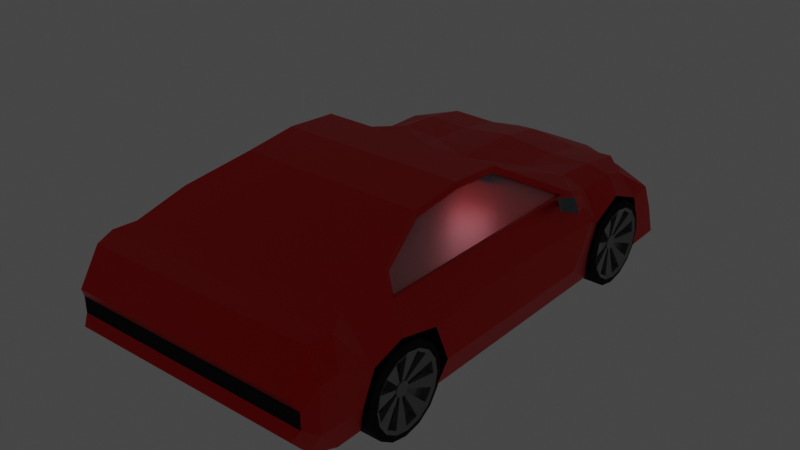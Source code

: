 # Source: car.blend  (saved by Blender 3.6.11; exported with 4.5.12 LTS)
import bpy
from mathutils import Matrix  # noqa: F401  (used for matrix-valued properties, if any)

bpy.ops.wm.read_factory_settings(use_empty=True)
scene = bpy.context.scene
scene.name = 'Scene'

# ---- collections
col_collection = bpy.data.collections.new('Collection'); scene.collection.children.link(col_collection)
col_blue_car = bpy.data.collections.new('Blue car'); col_collection.children.link(col_blue_car)

# ---- materials (node trees are filled in below, after node groups)
mat_material_001 = bpy.data.materials.new('Material.001')
mat_material_001.alpha_threshold = 0.0
mat_material_001.use_transparent_shadow = False
mat_material_001.line_color = (0.0, 0.0, 0.0, 1.0)
mat_material_002 = bpy.data.materials.new('Material.002')
mat_material_002.use_transparent_shadow = False
mat_material_003 = bpy.data.materials.new('Material.003')
mat_material_003.use_transparent_shadow = False
mat_material_004 = bpy.data.materials.new('Material.004')
mat_material_004.use_transparent_shadow = False
mat_material_005 = bpy.data.materials.new('Material.005')
mat_material_005.surface_render_method = 'BLENDED'
mat_material_005.blend_method = 'BLEND'
mat_material_005.use_transparent_shadow = False
mat_material_006 = bpy.data.materials.new('Material.006')
mat_material_006.use_transparent_shadow = False

# ---- node groups
ng_auto_smooth = bpy.data.node_groups.new('Auto Smooth', 'GeometryNodeTree')
_s = ng_auto_smooth.interface.new_socket(name='Geometry', in_out='OUTPUT', socket_type='NodeSocketGeometry')
_s = ng_auto_smooth.interface.new_socket(name='Geometry', in_out='INPUT', socket_type='NodeSocketGeometry')
_s = ng_auto_smooth.interface.new_socket(name='Angle', in_out='INPUT', socket_type='NodeSocketFloat')
_s.subtype = 'ANGLE'
_s.min_value = 0.0
_s.max_value = 3.142
ng_auto_smooth.is_modifier = True
_N = ng_auto_smooth.nodes; _L = ng_auto_smooth.links
n0 = _N.new('NodeGroupOutput'); n0.name = 'Group Output'; n0.location = (480, -100)
n1 = _N.new('NodeGroupInput'); n1.name = 'Group Input'; n1.location = (-420, -300)
n2 = _N.new('NodeGroupInput'); n2.name = 'Group Input.001'; n2.location = (-60, -100)
n3 = _N.new('GeometryNodeSetShadeSmooth'); n3.name = 'Set Shade Smooth'; n3.location = (120, -100)
n3.domain = 'EDGE'
n4 = _N.new('GeometryNodeSetShadeSmooth'); n4.name = 'Set Shade Smooth.001'; n4.location = (300, -100)
n5 = _N.new('GeometryNodeInputMeshEdgeAngle'); n5.name = 'Edge Angle'; n5.location = (-420, -220)
n6 = _N.new('GeometryNodeInputEdgeSmooth'); n6.name = 'Is Edge Smooth'; n6.location = (-60, -160)
n7 = _N.new('GeometryNodeInputShadeSmooth'); n7.name = 'Is Face Smooth'; n7.location = (-240, -340)
n8 = _N.new('FunctionNodeBooleanMath'); n8.name = 'Boolean Math'; n8.location = (-60, -220)
n9 = _N.new('FunctionNodeCompare'); n9.name = 'Compare'; n9.location = (-240, -180)
n9.operation = 'LESS_EQUAL'
_L.new(n5.outputs[0], n9.inputs[0])
_L.new(n4.outputs[0], n0.inputs[0])
_L.new(n1.outputs[1], n9.inputs[1])
_L.new(n9.outputs[0], n8.inputs[0])
_L.new(n7.outputs[0], n8.inputs[1])
_L.new(n2.outputs[0], n3.inputs[0])
_L.new(n6.outputs[0], n3.inputs[1])
_L.new(n3.outputs[0], n4.inputs[0])
_L.new(n8.outputs[0], n3.inputs[2])
n0.is_active_output = True

# ---- material node trees
mat_material_001.use_nodes = True; mat_material_001.node_tree.nodes.clear()
_N = mat_material_001.node_tree.nodes; _L = mat_material_001.node_tree.links
n0 = _N.new('ShaderNodeOutputMaterial'); n0.name = 'Material Output'; n0.location = (300, 300)
n1 = _N.new('ShaderNodeBsdfPrincipled'); n1.name = 'Principled BSDF'; n1.location = (10, 300)
n1.distribution = 'GGX'
n1.subsurface_method = 'RANDOM_WALK_SKIN'
n1.inputs[0].default_value = (0.8, 0.001031, 0.0, 1.0)
n1.inputs[1].default_value = 0.5
n1.inputs[2].default_value = 0.4
n1.inputs[3].default_value = 1.45
n1.inputs[27].default_value = (0.0, 0.0, 0.0, 1.0)
n1.inputs[28].default_value = 1.0
_L.new(n1.outputs[0], n0.inputs[0])
n0.is_active_output = True
mat_material_002.use_nodes = True; mat_material_002.node_tree.nodes.clear()
_N = mat_material_002.node_tree.nodes; _L = mat_material_002.node_tree.links
n0 = _N.new('ShaderNodeOutputMaterial'); n0.name = 'Material Output'; n0.location = (300, 300)
n1 = _N.new('ShaderNodeEmission'); n1.name = 'Emission'; n1.location = (10, 300)
n1.inputs[0].default_value = (0.4985, 0.8325, 1.0, 1.0)
n1.inputs[1].default_value = 7.6
_L.new(n1.outputs[0], n0.inputs[0])
n0.is_active_output = True
mat_material_003.use_nodes = True; mat_material_003.node_tree.nodes.clear()
_N = mat_material_003.node_tree.nodes; _L = mat_material_003.node_tree.links
n0 = _N.new('ShaderNodeBsdfPrincipled'); n0.name = 'Principled BSDF'; n0.location = (10, 300)
n0.distribution = 'GGX'
n0.subsurface_method = 'RANDOM_WALK_SKIN'
n0.inputs[0].default_value = (0.01467, 0.01467, 0.01467, 1.0)
n0.inputs[2].default_value = 0.7
n0.inputs[3].default_value = 1.45
n0.inputs[13].default_value = 0.03125
n0.inputs[27].default_value = (0.0, 0.0, 0.0, 1.0)
n0.inputs[28].default_value = 1.0
n1 = _N.new('ShaderNodeOutputMaterial'); n1.name = 'Material Output'; n1.location = (300, 300)
_L.new(n0.outputs[0], n1.inputs[0])
n1.is_active_output = True
mat_material_004.use_nodes = True; mat_material_004.node_tree.nodes.clear()
_N = mat_material_004.node_tree.nodes; _L = mat_material_004.node_tree.links
n0 = _N.new('ShaderNodeBsdfPrincipled'); n0.name = 'Principled BSDF'; n0.location = (10, 300)
n0.distribution = 'GGX'
n0.subsurface_method = 'RANDOM_WALK_SKIN'
n0.inputs[0].default_value = (0.2396, 0.2396, 0.2396, 1.0)
n0.inputs[1].default_value = 0.5417
n0.inputs[2].default_value = 0.2
n0.inputs[3].default_value = 1.45
n0.inputs[27].default_value = (0.0, 0.0, 0.0, 1.0)
n0.inputs[28].default_value = 1.0
n1 = _N.new('ShaderNodeOutputMaterial'); n1.name = 'Material Output'; n1.location = (300, 300)
_L.new(n0.outputs[0], n1.inputs[0])
n1.is_active_output = True
mat_material_005.use_nodes = True; mat_material_005.node_tree.nodes.clear()
_N = mat_material_005.node_tree.nodes; _L = mat_material_005.node_tree.links
n0 = _N.new('ShaderNodeBsdfPrincipled'); n0.name = 'Principled BSDF'; n0.location = (10, 300)
n0.distribution = 'GGX'
n0.subsurface_method = 'RANDOM_WALK_SKIN'
n0.inputs[0].default_value = (0.4448, 0.7323, 0.8, 1.0)
n0.inputs[3].default_value = 1.45
n0.inputs[4].default_value = 0.3438
n0.inputs[27].default_value = (0.0, 0.0, 0.0, 1.0)
n0.inputs[28].default_value = 1.0
n1 = _N.new('ShaderNodeOutputMaterial'); n1.name = 'Material Output'; n1.location = (300, 300)
_L.new(n0.outputs[0], n1.inputs[0])
n1.is_active_output = True
mat_material_006.use_nodes = True; mat_material_006.node_tree.nodes.clear()
_N = mat_material_006.node_tree.nodes; _L = mat_material_006.node_tree.links
n0 = _N.new('ShaderNodeBsdfPrincipled'); n0.name = 'Principled BSDF'; n0.location = (10, 300)
n0.distribution = 'GGX'
n0.subsurface_method = 'RANDOM_WALK_SKIN'
n0.inputs[0].default_value = (0.2598, 0.2598, 0.2598, 1.0)
n0.inputs[3].default_value = 1.45
n0.inputs[27].default_value = (0.0, 0.0, 0.0, 1.0)
n0.inputs[28].default_value = 1.0
n1 = _N.new('ShaderNodeOutputMaterial'); n1.name = 'Material Output'; n1.location = (300, 300)
_L.new(n0.outputs[0], n1.inputs[0])
n1.is_active_output = True

# ---- world
world_world = bpy.data.worlds.new('World'); scene.world = world_world
world_world.use_nodes = True; world_world.node_tree.nodes.clear()
_N = world_world.node_tree.nodes; _L = world_world.node_tree.links
n0 = _N.new('ShaderNodeOutputWorld'); n0.name = 'World Output'; n0.location = (300, 300)
n1 = _N.new('ShaderNodeBackground'); n1.name = 'Background'; n1.location = (10, 300)
n1.inputs[0].default_value = (0.05088, 0.05088, 0.05088, 1.0)
_L.new(n1.outputs[0], n0.inputs[0])
n0.is_active_output = True
world_world.color = (0.05088, 0.05088, 0.05088)
world_world.use_sun_shadow = False
world_world.sun_shadow_jitter_overblur = 0.0

# ---- meshes
me_cube_001 = bpy.data.meshes.new('Cube.001')
me_cube_001.from_pydata([(0.7431, 0.9828, 0.9557), (0.7431, 0.9843, 0.1838), (0.7431, 0.7526, 0.9646), (0.7431, 0.7186, 0.1838), (0.0, 0.9843, 0.1838), (0.0, 0.7526, 0.9646), (0.0, 0.7186, 0.1838), (0.0, 0.9843, 0.9646), (0.7431, -0.7932, 0.1838), (0.0, -0.7932, 0.1838), (0.7431, -1.174, 0.1838), (0.0, -1.174, 0.1838), (0.7431, 1.065, 0.6144), (0.7431, -1.575, 1.043), (0.7431, -1.516, 0.2266), (0.0, -1.516, 0.2266), (0.0, -1.575, 1.043), (0.7431, -1.723, 1.012), (0.7431, -1.712, 0.2266), (0.0, -1.712, 0.2266), (0.0, -1.723, 1.012), (0.7431, -1.883, 0.9921), (0.7431, -1.883, 0.2542), (0.0, -1.883, 0.2542), (0.0, -1.883, 0.9921), (0.7431, -2.049, 0.7305), (0.7431, -2.049, 0.4424), (0.0, -2.049, 0.4424), (0.0, -2.049, 0.7305), (0.7431, 1.325, 0.9307), (0.7431, 1.328, 0.1838), (0.0, 1.328, 0.9646), (0.0, 1.328, 0.1838), (0.7431, 1.678, 0.8738), (0.7431, 1.683, 0.1838), (0.0, 1.719, 0.89), (0.0, 1.683, 0.1838), (0.5379, 1.903, 0.7468), (0.6179, 2.064, 0.1933), (0.0, 2.065, 0.7246), (0.0, 2.087, 0.1933), (0.5433, 0.1066, 1.324), (0.0, 0.1066, 1.324), (0.5433, -0.7114, 1.302), (0.0, -0.7114, 1.302), (0.7431, -1.174, 1.157), (0.0, -1.174, 1.157), (0.7431, -1.365, 1.101), (0.0, -1.365, 1.101), (0.7431, -1.174, 0.7223), (0.7431, -0.8434, 0.6456), (0.7431, -1.422, 0.6427), (0.7431, 1.324, 0.7409), (0.7431, -1.999, 0.6394), (0.0, -1.999, 0.6394), (0.7431, 1.623, 0.6151), (0.5075, 1.924, 0.6118), (0.0, 2.036, 0.5609), (0.7431, 0.9739, 0.4002), (0.7431, -1.174, 0.3729), (0.7431, -0.7682, 0.3862), (0.7431, -1.522, 0.4244), (0.7431, 1.326, 0.38), (0.7431, -1.999, 0.5122), (0.0, -1.999, 0.5122), (0.7431, 1.701, 0.3527), (0.5505, 2.019, 0.4181), (0.0, 2.075, 0.4034), (1.01, 0.9739, 0.4002), (0.9914, 0.9843, 0.1838), (1.05, 0.7186, 0.3729), (0.9914, 0.7186, 0.1838), (0.9255, 0.9843, 0.8904), (0.927, 0.6606, 0.968), (1.05, -0.7682, 0.3862), (0.9914, -0.7932, 0.1838), (1.05, 0.914, 0.6923), (0.9269, -0.8006, 0.9679), (0.9023, -1.575, 1.043), (0.8814, -1.365, 1.101), (0.9257, -1.147, 0.9673), (0.8871, -1.147, 1.119), (1.01, -1.522, 0.4244), (0.9724, -1.516, 0.2266), (1.01, 1.065, 0.6144), (1.01, -1.715, 0.4169), (0.9724, -1.712, 0.2266), (0.9729, -1.723, 1.012), (1.01, -1.883, 0.4329), (0.92, -1.883, 0.2542), (0.9199, -1.883, 0.9921), (0.9714, -1.999, 0.5122), (0.9396, -2.049, 0.4424), (0.9199, -2.049, 0.7305), (0.9255, 1.328, 0.8904), (0.9255, 1.51, 0.8381), (1.01, 1.701, 0.3527), (1.01, 1.683, 0.1838), (1.01, 1.892, 0.4332), (1.01, 1.97, 0.1933), (0.8133, 1.686, 0.8016), (0.7426, -0.7046, 1.258), (0.7439, 0.09795, 1.28), (1.01, -1.174, 0.7223), (1.01, -0.8434, 0.6456), (1.01, -1.422, 0.6427), (1.01, -1.72, 0.764), (1.01, -1.883, 0.7589), (1.01, 1.324, 0.7409), (0.9714, -1.999, 0.6394), (1.01, 1.623, 0.6151), (0.9964, 1.796, 0.6532), (0.5251, 1.902, 0.7595), (0.4899, 1.943, 0.5984), (1.01, 1.797, 0.6397), (0.8286, 1.666, 0.817), (0.5196, 1.871, 0.7243), (0.4892, 1.892, 0.5894), (0.9781, 1.764, 0.6308), (0.795, 1.654, 0.7792), (0.3715, 0.7186, 0.1838), (0.4129, 0.9835, 0.9303), (0.3715, 0.9843, 0.1838), (0.3715, 0.7526, 0.9646), (0.3715, -0.7932, 0.1838), (0.3715, -1.174, 0.1838), (0.3715, -1.516, 0.2266), (0.3715, -1.575, 1.043), (0.3715, -1.712, 0.2266), (0.3715, -1.723, 1.012), (0.3715, -1.883, 0.2542), (0.3715, -1.883, 0.9921), (0.3715, -2.049, 0.4424), (0.3715, -2.049, 0.7305), (0.4129, 1.326, 0.9178), (0.3715, 1.328, 0.1838), (0.4129, 1.698, 0.852), (0.3715, 1.683, 0.1838), (0.338, 2.015, 0.742), (0.309, 2.089, 0.1933), (0.2716, 0.1066, 1.324), (0.2716, -0.7114, 1.302), (0.3715, -1.174, 1.157), (0.3715, -1.365, 1.101), (0.2449, 2.003, 0.5797), (0.3715, -1.999, 0.6394), (0.3715, -1.999, 0.5122), (0.2752, 2.054, 0.4089), (0.3212, 2.012, 0.7234), (0.4652, 1.919, 0.7368), (0.4381, 1.951, 0.6128), (0.0, 2.05, 0.7099), (0.0, 2.028, 0.5839), (0.2495, 2.003, 0.5983), (0.315, 1.963, 0.7261), (0.459, 1.889, 0.7396), (0.4319, 1.921, 0.6155), (0.0, 2.0, 0.7127), (0.0, 1.997, 0.5867), (0.2433, 1.972, 0.6011), (0.5453, 2.018, 0.3972), (0.6083, 2.062, 0.2146), (0.3196, 2.087, 0.2146), (0.0, 2.085, 0.2146), (0.0, 2.071, 0.3847), (0.9748, 1.974, 0.2146), (0.2881, 2.052, 0.389), (0.9748, 1.901, 0.4074), (0.5384, 1.975, 0.3803), (0.6014, 2.015, 0.2071), (0.3128, 2.04, 0.2071), (0.0, 2.038, 0.2071), (0.0, 2.04, 0.3715), (0.968, 1.933, 0.2071), (0.2813, 2.021, 0.3759), (0.968, 1.839, 0.4), (0.5242, 1.872, 0.323), (0.5744, 1.904, 0.2223), (0.941, 1.833, 0.2204), (0.9537, 1.779, 0.3427), (0.3715, 0.7378, 0.9381), (0.0, 0.7378, 0.9381), (0.2716, 0.09192, 1.298), (0.0, 0.09192, 1.298), (0.7431, 0.7378, 0.9381), (0.5433, 0.09192, 1.298), (0.9396, 0.7378, 0.9381), (0.7305, 0.09192, 1.298), (0.7431, -0.005692, 0.1838), (0.0, -0.005692, 0.1838), (0.0, -0.3024, 1.352), (0.5433, -0.3024, 1.352), (0.9261, -0.02403, 0.9675), (0.9914, -0.005692, 0.1838), (0.7441, -0.3017, 1.308), (1.01, -0.002933, 0.7093), (1.05, -0.002662, 0.3796), (0.2716, -0.3024, 1.352), (0.3715, -0.005692, 0.1838), (0.9396, -0.02403, 0.9646), (0.9396, 0.7526, 0.9646), (0.9396, -1.174, 0.9646), (0.8814, -1.174, 1.157), (0.9396, -0.8006, 0.9646), (0.7305, -0.3024, 1.352), (0.7305, 0.1066, 1.324), (0.7305, -0.7114, 1.302), (0.7127, -0.7052, 1.247), (0.8971, -0.8012, 0.9569), (0.8963, -0.02462, 0.9565), (0.7142, -0.3023, 1.297), (0.8972, 0.66, 0.957), (0.8958, -1.148, 0.9563), (0.8573, -1.147, 1.108), (0.7141, 0.09736, 1.269), (1.028, 1.335, 0.6811), (1.028, 1.206, 0.6553), (1.028, 1.095, 0.5817), (1.028, 1.022, 0.4716), (1.028, 0.996, 0.3418), (1.028, 1.022, 0.2119), (1.028, 1.095, 0.1018), (1.028, 1.206, 0.02829), (1.028, 1.335, 0.002455), (1.028, 1.465, 0.02829), (1.028, 1.575, 0.1018), (1.028, 1.649, 0.2119), (1.028, 1.675, 0.3418), (1.028, 1.649, 0.4716), (1.028, 1.575, 0.5817), (1.028, 1.465, 0.6553), (0.8023, 1.335, 0.6811), (0.8023, 1.206, 0.6553), (0.8023, 1.095, 0.5817), (0.8023, 1.022, 0.4716), (0.8023, 0.996, 0.3418), (0.8023, 1.022, 0.2119), (0.8023, 1.095, 0.1018), (0.8023, 1.206, 0.02829), (0.8023, 1.335, 0.002455), (0.8023, 1.465, 0.02829), (0.8023, 1.575, 0.1018), (0.8023, 1.649, 0.2119), (0.8023, 1.675, 0.3418), (0.8023, 1.649, 0.4716), (0.8023, 1.575, 0.5817), (0.8023, 1.465, 0.6553), (1.043, 1.335, 0.6285), (1.043, 1.226, 0.6066), (1.043, 1.133, 0.5445), (1.043, 1.071, 0.4515), (1.043, 1.049, 0.3418), (1.043, 1.071, 0.2321), (1.043, 1.133, 0.1391), (1.043, 1.226, 0.07693), (1.043, 1.335, 0.05511), (1.043, 1.445, 0.07693), (1.043, 1.538, 0.1391), (1.043, 1.6, 0.2321), (1.043, 1.622, 0.3418), (1.043, 1.6, 0.4515), (1.043, 1.538, 0.5445), (1.043, 1.445, 0.6066), (0.7869, 1.335, 0.6285), (0.7869, 1.226, 0.6066), (0.7869, 1.133, 0.5445), (0.7869, 1.071, 0.4515), (0.7869, 1.049, 0.3418), (0.7869, 1.071, 0.2321), (0.7869, 1.133, 0.1391), (0.7869, 1.226, 0.07693), (0.7869, 1.335, 0.05511), (0.7869, 1.445, 0.07693), (0.7869, 1.538, 0.1391), (0.7869, 1.6, 0.2321), (0.7869, 1.622, 0.3418), (0.7869, 1.6, 0.4515), (0.7869, 1.538, 0.5445), (0.7869, 1.445, 0.6066), (1.032, 1.335, 0.6027), (1.032, 1.236, 0.5828), (1.032, 1.151, 0.5263), (1.032, 1.094, 0.4416), (1.032, 1.074, 0.3418), (1.032, 1.094, 0.2419), (1.032, 1.151, 0.1573), (1.032, 1.236, 0.1007), (1.032, 1.335, 0.08087), (1.032, 1.435, 0.1007), (1.032, 1.52, 0.1573), (1.032, 1.576, 0.2419), (1.032, 1.596, 0.3418), (1.032, 1.576, 0.4416), (1.032, 1.52, 0.5263), (1.032, 1.435, 0.5828), (0.7984, 1.335, 0.6027), (0.7984, 1.236, 0.5828), (0.7984, 1.151, 0.5263), (0.7984, 1.094, 0.4416), (0.7984, 1.074, 0.3418), (0.7984, 1.094, 0.2419), (0.7984, 1.151, 0.1573), (0.7984, 1.236, 0.1007), (0.7984, 1.335, 0.08087), (0.7984, 1.435, 0.1007), (0.7984, 1.52, 0.1573), (0.7984, 1.576, 0.2419), (0.7984, 1.596, 0.3418), (0.7984, 1.576, 0.4416), (0.7984, 1.52, 0.5263), (0.7984, 1.435, 0.5828), (0.9786, 1.335, 0.6027), (0.9786, 1.236, 0.5828), (0.9786, 1.151, 0.5263), (0.9786, 1.094, 0.4416), (0.9786, 1.074, 0.3418), (0.9786, 1.094, 0.2419), (0.9786, 1.151, 0.1573), (0.9786, 1.236, 0.1007), (0.9786, 1.335, 0.08087), (0.9786, 1.435, 0.1007), (0.9786, 1.52, 0.1573), (0.9786, 1.576, 0.2419), (0.9786, 1.596, 0.3418), (0.9786, 1.576, 0.4416), (0.9786, 1.52, 0.5263), (0.9786, 1.435, 0.5828), (0.8673, 1.335, 0.6027), (0.8673, 1.236, 0.5828), (0.8673, 1.151, 0.5263), (0.8673, 1.094, 0.4416), (0.8673, 1.074, 0.3418), (0.8673, 1.094, 0.2419), (0.8673, 1.151, 0.1573), (0.8673, 1.236, 0.1007), (0.8673, 1.335, 0.08087), (0.8673, 1.435, 0.1007), (0.8673, 1.52, 0.1573), (0.8673, 1.576, 0.2419), (0.8673, 1.596, 0.3418), (0.8673, 1.576, 0.4416), (0.8673, 1.52, 0.5263), (0.8673, 1.435, 0.5828), (0.9414, 1.335, 0.3992), (0.9414, 1.313, 0.3948), (0.9414, 1.295, 0.3824), (0.9414, 1.282, 0.3638), (0.9414, 1.278, 0.3418), (0.9414, 1.282, 0.3198), (0.9414, 1.295, 0.3012), (0.9414, 1.313, 0.2888), (0.9414, 1.335, 0.2844), (0.9414, 1.357, 0.2888), (0.9414, 1.376, 0.3012), (0.9414, 1.388, 0.3198), (0.9414, 1.393, 0.3418), (0.9414, 1.388, 0.3638), (0.9414, 1.376, 0.3824), (0.9414, 1.357, 0.3948), (0.9205, 1.335, 0.3992), (0.9205, 1.313, 0.3948), (0.9205, 1.295, 0.3824), (0.9205, 1.282, 0.3638), (0.9205, 1.278, 0.3418), (0.9205, 1.282, 0.3198), (0.9205, 1.295, 0.3012), (0.9205, 1.313, 0.2888), (0.9205, 1.335, 0.2844), (0.9205, 1.357, 0.2888), (0.9205, 1.376, 0.3012), (0.9205, 1.388, 0.3198), (0.9205, 1.393, 0.3418), (0.9205, 1.388, 0.3638), (0.9205, 1.376, 0.3824), (0.9205, 1.357, 0.3948), (0.9975, 1.335, 0.3978), (0.9975, 1.314, 0.3936), (0.9975, 1.296, 0.3814), (0.9975, 1.284, 0.3632), (0.9975, 1.279, 0.3418), (0.9975, 1.284, 0.3203), (0.9975, 1.296, 0.3022), (0.9975, 1.314, 0.29), (0.9975, 1.335, 0.2857), (0.9975, 1.357, 0.29), (0.9975, 1.375, 0.3022), (0.9975, 1.387, 0.3203), (0.9975, 1.391, 0.3418), (0.9975, 1.387, 0.3632), (0.9975, 1.375, 0.3814), (0.9975, 1.357, 0.3936), (0.8644, 1.335, 0.3978), (0.8644, 1.314, 0.3936), (0.8644, 1.296, 0.3814), (0.8644, 1.284, 0.3632), (0.8644, 1.279, 0.3418), (0.8644, 1.284, 0.3203), (0.8644, 1.296, 0.3022), (0.8644, 1.314, 0.29), (0.8644, 1.335, 0.2857), (0.8644, 1.357, 0.29), (0.8644, 1.375, 0.3022), (0.8644, 1.387, 0.3203), (0.8644, 1.391, 0.3418), (0.8644, 1.387, 0.3632), (0.8644, 1.375, 0.3814), (0.8644, 1.357, 0.3936), (0.9907, 1.306, 0.3712), (0.9907, 1.319, 0.3802), (0.9907, 1.294, 0.3418), (0.9907, 1.297, 0.3577), (0.9907, 1.306, 0.3124), (0.9907, 1.297, 0.3259), (0.9907, 1.335, 0.3002), (0.9907, 1.319, 0.3034), (0.9907, 1.365, 0.3124), (0.9907, 1.351, 0.3034), (0.9907, 1.377, 0.3418), (0.9907, 1.374, 0.3259), (0.9907, 1.365, 0.3712), (0.9907, 1.374, 0.3577), (0.9907, 1.335, 0.3834), (0.9907, 1.351, 0.3802), (0.9797, 1.297, 0.3577), (0.9797, 1.306, 0.3712), (0.9797, 1.351, 0.3802), (0.9797, 1.319, 0.3802), (0.9797, 1.335, 0.3834), (0.9797, 1.365, 0.3712), (0.9797, 1.374, 0.3577), (0.9797, 1.377, 0.3418), (0.9797, 1.294, 0.3418), (0.9797, 1.306, 0.3124), (0.9797, 1.297, 0.3259), (0.9797, 1.335, 0.3002), (0.9797, 1.319, 0.3034), (0.9797, 1.365, 0.3124), (0.9797, 1.351, 0.3034), (0.9797, 1.374, 0.3259), (1.028, -1.154, 0.6811), (1.028, -1.283, 0.6553), (1.028, -1.393, 0.5817), (1.028, -1.467, 0.4716), (1.028, -1.493, 0.3418), (1.028, -1.467, 0.2119), (1.028, -1.393, 0.1018), (1.028, -1.283, 0.02829), (1.028, -1.154, 0.002455), (1.028, -1.024, 0.02829), (1.028, -0.9136, 0.1018), (1.028, -0.84, 0.2119), (1.028, -0.8142, 0.3418), (1.028, -0.84, 0.4716), (1.028, -0.9136, 0.5817), (1.028, -1.024, 0.6553), (0.8023, -1.154, 0.6811), (0.8023, -1.283, 0.6553), (0.8023, -1.393, 0.5817), (0.8023, -1.467, 0.4716), (0.8023, -1.493, 0.3418), (0.8023, -1.467, 0.2119), (0.8023, -1.393, 0.1018), (0.8023, -1.283, 0.02829), (0.8023, -1.154, 0.002455), (0.8023, -1.024, 0.02829), (0.8023, -0.9136, 0.1018), (0.8023, -0.84, 0.2119), (0.8023, -0.8142, 0.3418), (0.8023, -0.84, 0.4716), (0.8023, -0.9136, 0.5817), (0.8023, -1.024, 0.6553), (1.043, -1.154, 0.6285), (1.043, -1.263, 0.6066), (1.043, -1.356, 0.5445), (1.043, -1.418, 0.4515), (1.043, -1.44, 0.3418), (1.043, -1.418, 0.2321), (1.043, -1.356, 0.1391), (1.043, -1.263, 0.07693), (1.043, -1.154, 0.05511), (1.043, -1.044, 0.07693), (1.043, -0.9508, 0.1391), (1.043, -0.8887, 0.2321), (1.043, -0.8669, 0.3418), (1.043, -0.8887, 0.4515), (1.043, -0.9508, 0.5445), (1.043, -1.044, 0.6066), (0.7869, -1.154, 0.6285), (0.7869, -1.263, 0.6066), (0.7869, -1.356, 0.5445), (0.7869, -1.418, 0.4515), (0.7869, -1.44, 0.3418), (0.7869, -1.418, 0.2321), (0.7869, -1.356, 0.1391), (0.7869, -1.263, 0.07693), (0.7869, -1.154, 0.05511), (0.7869, -1.044, 0.07693), (0.7869, -0.9508, 0.1391), (0.7869, -0.8887, 0.2321), (0.7869, -0.8669, 0.3418), (0.7869, -0.8887, 0.4515), (0.7869, -0.9508, 0.5445), (0.7869, -1.044, 0.6066), (1.032, -1.154, 0.6027), (1.032, -1.253, 0.5828), (1.032, -1.338, 0.5263), (1.032, -1.395, 0.4416), (1.032, -1.414, 0.3418), (1.032, -1.395, 0.2419), (1.032, -1.338, 0.1573), (1.032, -1.253, 0.1007), (1.032, -1.154, 0.08087), (1.032, -1.054, 0.1007), (1.032, -0.9691, 0.1573), (1.032, -0.9125, 0.2419), (1.032, -0.8926, 0.3418), (1.032, -0.9125, 0.4416), (1.032, -0.9691, 0.5263), (1.032, -1.054, 0.5828), (0.7984, -1.154, 0.6027), (0.7984, -1.253, 0.5828), (0.7984, -1.338, 0.5263), (0.7984, -1.395, 0.4416), (0.7984, -1.414, 0.3418), (0.7984, -1.395, 0.2419), (0.7984, -1.338, 0.1573), (0.7984, -1.253, 0.1007), (0.7984, -1.154, 0.08087), (0.7984, -1.054, 0.1007), (0.7984, -0.9691, 0.1573), (0.7984, -0.9125, 0.2419), (0.7984, -0.8926, 0.3418), (0.7984, -0.9125, 0.4416), (0.7984, -0.9691, 0.5263), (0.7984, -1.054, 0.5828), (0.9786, -1.154, 0.6027), (0.9786, -1.253, 0.5828), (0.9786, -1.338, 0.5263), (0.9786, -1.395, 0.4416), (0.9786, -1.414, 0.3418), (0.9786, -1.395, 0.2419), (0.9786, -1.338, 0.1573), (0.9786, -1.253, 0.1007), (0.9786, -1.154, 0.08087), (0.9786, -1.054, 0.1007), (0.9786, -0.9691, 0.1573), (0.9786, -0.9125, 0.2419), (0.9786, -0.8926, 0.3418), (0.9786, -0.9125, 0.4416), (0.9786, -0.9691, 0.5263), (0.9786, -1.054, 0.5828), (0.8673, -1.154, 0.6027), (0.8673, -1.253, 0.5828), (0.8673, -1.338, 0.5263), (0.8673, -1.395, 0.4416), (0.8673, -1.414, 0.3418), (0.8673, -1.395, 0.2419), (0.8673, -1.338, 0.1573), (0.8673, -1.253, 0.1007), (0.8673, -1.154, 0.08087), (0.8673, -1.054, 0.1007), (0.8673, -0.9691, 0.1573), (0.8673, -0.9125, 0.2419), (0.8673, -0.8926, 0.3418), (0.8673, -0.9125, 0.4416), (0.8673, -0.9691, 0.5263), (0.8673, -1.054, 0.5828), (0.9414, -1.154, 0.3992), (0.9414, -1.176, 0.3948), (0.9414, -1.194, 0.3824), (0.9414, -1.207, 0.3638), (0.9414, -1.211, 0.3418), (0.9414, -1.207, 0.3198), (0.9414, -1.194, 0.3012), (0.9414, -1.176, 0.2888), (0.9414, -1.154, 0.2844), (0.9414, -1.132, 0.2888), (0.9414, -1.113, 0.3012), (0.9414, -1.101, 0.3198), (0.9414, -1.096, 0.3418), (0.9414, -1.101, 0.3638), (0.9414, -1.113, 0.3824), (0.9414, -1.132, 0.3948), (0.9205, -1.154, 0.3992), (0.9205, -1.176, 0.3948), (0.9205, -1.194, 0.3824), (0.9205, -1.207, 0.3638), (0.9205, -1.211, 0.3418), (0.9205, -1.207, 0.3198), (0.9205, -1.194, 0.3012), (0.9205, -1.176, 0.2888), (0.9205, -1.154, 0.2844), (0.9205, -1.132, 0.2888), (0.9205, -1.113, 0.3012), (0.9205, -1.101, 0.3198), (0.9205, -1.096, 0.3418), (0.9205, -1.101, 0.3638), (0.9205, -1.113, 0.3824), (0.9205, -1.132, 0.3948), (0.9975, -1.154, 0.3978), (0.9975, -1.175, 0.3936), (0.9975, -1.193, 0.3814), (0.9975, -1.205, 0.3632), (0.9975, -1.21, 0.3418), (0.9975, -1.205, 0.3203), (0.9975, -1.193, 0.3022), (0.9975, -1.175, 0.29), (0.9975, -1.154, 0.2857), (0.9975, -1.132, 0.29), (0.9975, -1.114, 0.3022), (0.9975, -1.102, 0.3203), (0.9975, -1.097, 0.3418), (0.9975, -1.102, 0.3632), (0.9975, -1.114, 0.3814), (0.9975, -1.132, 0.3936), (0.8644, -1.154, 0.3978), (0.8644, -1.175, 0.3936), (0.8644, -1.193, 0.3814), (0.8644, -1.205, 0.3632), (0.8644, -1.21, 0.3418), (0.8644, -1.205, 0.3203), (0.8644, -1.193, 0.3022), (0.8644, -1.175, 0.29), (0.8644, -1.154, 0.2857), (0.8644, -1.132, 0.29), (0.8644, -1.114, 0.3022), (0.8644, -1.102, 0.3203), (0.8644, -1.097, 0.3418), (0.8644, -1.102, 0.3632), (0.8644, -1.114, 0.3814), (0.8644, -1.132, 0.3936), (0.9907, -1.183, 0.3712), (0.9907, -1.169, 0.3802), (0.9907, -1.195, 0.3418), (0.9907, -1.192, 0.3577), (0.9907, -1.183, 0.3124), (0.9907, -1.192, 0.3259), (0.9907, -1.154, 0.3002), (0.9907, -1.169, 0.3034), (0.9907, -1.124, 0.3124), (0.9907, -1.138, 0.3034), (0.9907, -1.112, 0.3418), (0.9907, -1.115, 0.3259), (0.9907, -1.124, 0.3712), (0.9907, -1.115, 0.3577), (0.9907, -1.154, 0.3834), (0.9907, -1.138, 0.3802), (0.9797, -1.192, 0.3577), (0.9797, -1.183, 0.3712), (0.9797, -1.138, 0.3802), (0.9797, -1.169, 0.3802), (0.9797, -1.154, 0.3834), (0.9797, -1.124, 0.3712), (0.9797, -1.115, 0.3577), (0.9797, -1.112, 0.3418), (0.9797, -1.195, 0.3418), (0.9797, -1.183, 0.3124), (0.9797, -1.192, 0.3259), (0.9797, -1.154, 0.3002), (0.9797, -1.169, 0.3034), (0.9797, -1.124, 0.3124), (0.9797, -1.138, 0.3034), (0.9797, -1.115, 0.3259), (0.9505, 0.6404, 0.9056), (0.9487, 0.5936, 0.9078), (0.9341, 0.5923, 0.9455), (0.9334, 0.632, 0.9453), (0.9898, 0.6268, 0.9593), (0.9937, 0.6373, 0.9196), (0.9753, 0.5923, 0.9594), (0.9899, 0.5935, 0.9217), (0.9915, 0.6268, 0.96), (0.9953, 0.6373, 0.9203), (0.9769, 0.5923, 0.9601), (0.9915, 0.5935, 0.9224), (1.036, 0.6883, 0.9742), (1.056, 0.6907, 0.9315), (0.9663, 0.5546, 0.9871), (1.0, 0.5575, 0.8988), (1.084, 0.6765, 1.001), (1.11, 0.6795, 0.9467), (1.104, 0.5477, 1.046), (1.148, 0.5515, 0.9334)], [], [(122, 1, 3, 120), (14, 61, 82, 83), (122, 4, 32, 135), (18, 14, 83, 86), (121, 7, 5, 123), (124, 8, 10, 125), (198, 188, 8, 124), (60, 8, 75, 74), (125, 10, 14, 126), (53, 63, 91, 109), (13, 17, 87, 78), (127, 16, 20, 129), (191, 43, 206, 204), (127, 13, 47, 143), (129, 20, 24, 131), (26, 22, 89, 92), (126, 14, 18, 128), (130, 22, 26, 132), (12, 52, 108, 84), (128, 18, 22, 130), (145, 133, 28, 54), (131, 24, 28, 133), (61, 51, 105, 82), (134, 29, 33, 136), (121, 0, 29, 134), (58, 1, 30, 62), (137, 36, 40, 139), (135, 32, 36, 137), (62, 30, 34, 65), (39, 138, 148, 151), (47, 13, 78, 79), (136, 33, 112, 138), (197, 190, 44, 141), (141, 44, 46, 142), (142, 46, 48, 143), (42, 140, 182, 183), (65, 34, 97, 96), (52, 55, 110, 108), (147, 144, 113, 66), (112, 33, 95, 115), (63, 26, 92, 91), (50, 60, 74, 104), (146, 145, 54, 64), (34, 38, 99, 97), (22, 18, 86, 89), (59, 49, 51, 61), (60, 50, 49, 59), (29, 0, 72, 94), (3, 1, 69, 71), (17, 21, 90, 87), (188, 3, 71, 193), (8, 60, 59, 10), (10, 59, 61, 14), (140, 41, 185, 182), (58, 12, 84, 68), (132, 146, 64, 27), (33, 29, 94, 95), (66, 98, 167, 160), (100, 111, 118, 119), (52, 62, 65, 55), (12, 58, 62, 52), (84, 72, 200, 76), (78, 201, 202, 79), (195, 199, 203, 104), (102, 194, 210, 214), (104, 203, 201, 103), (103, 201, 78, 105), (105, 78, 87, 106), (106, 87, 90, 107), (107, 90, 93, 109), (96, 97, 99, 98), (73, 102, 214, 211), (95, 110, 114, 115), (94, 108, 110, 95), (72, 84, 108, 94), (88, 107, 109, 91), (85, 106, 107, 88), (82, 105, 106, 85), (196, 195, 104, 74), (68, 84, 76, 70), (69, 68, 70, 71), (193, 196, 74, 75), (83, 82, 85, 86), (86, 85, 88, 89), (89, 88, 91, 92), (110, 96, 98, 114), (51, 49, 103, 105), (1, 58, 68, 69), (25, 53, 109, 93), (55, 65, 96, 110), (21, 25, 93, 90), (43, 45, 202, 206), (49, 50, 104, 103), (67, 147, 166, 164), (66, 113, 114, 98), (0, 2, 200, 72), (45, 47, 79, 202), (37, 56, 113, 112), (56, 111, 114, 113), (100, 37, 112, 115), (111, 100, 115, 114), (117, 116, 119, 118), (111, 56, 117, 118), (37, 100, 119, 116), (56, 37, 116, 117), (147, 66, 160, 166), (26, 63, 146, 132), (63, 53, 145, 146), (67, 57, 144, 147), (200, 2, 184, 186), (45, 142, 143, 47), (43, 141, 142, 45), (191, 197, 141, 43), (35, 136, 138, 39), (144, 57, 152, 153), (30, 135, 137, 34), (34, 137, 139, 38), (7, 121, 134, 31), (31, 134, 136, 35), (21, 131, 133, 25), (53, 25, 133, 145), (19, 128, 130, 23), (23, 130, 132, 27), (15, 126, 128, 19), (17, 129, 131, 21), (16, 127, 143, 48), (13, 127, 129, 17), (11, 125, 126, 15), (189, 198, 124, 9), (9, 124, 125, 11), (0, 121, 123, 2), (1, 122, 135, 30), (4, 122, 120, 6), (151, 148, 154, 157), (149, 150, 156, 155), (112, 113, 150, 149), (138, 112, 149, 148), (113, 144, 153, 150), (159, 154, 155, 156), (158, 157, 154, 159), (148, 149, 155, 154), (153, 152, 158, 159), (150, 153, 159, 156), (166, 160, 168, 174), (160, 167, 175, 168), (164, 166, 174, 172), (99, 38, 161, 165), (38, 139, 162, 161), (98, 99, 165, 167), (139, 40, 163, 162), (170, 174, 168, 169), (169, 168, 176, 177), (171, 172, 174, 170), (161, 162, 170, 169), (167, 165, 173, 175), (165, 161, 169, 173), (162, 163, 171, 170), (177, 176, 179, 178), (175, 173, 178, 179), (173, 169, 177, 178), (168, 175, 179, 176), (180, 181, 183, 182), (184, 185, 187, 186), (184, 180, 182, 185), (2, 123, 180, 184), (41, 205, 187, 185), (123, 5, 181, 180), (205, 200, 186, 187), (6, 120, 198, 189), (41, 140, 197, 191), (71, 70, 196, 193), (70, 76, 195, 196), (194, 101, 207, 210), (76, 200, 199, 195), (8, 188, 193, 75), (140, 42, 190, 197), (41, 191, 204, 205), (120, 3, 188, 198), (73, 192, 199, 200), (80, 81, 202, 201), (77, 80, 201, 203), (194, 102, 205, 204), (81, 101, 206, 202), (102, 73, 200, 205), (192, 77, 203, 199), (101, 194, 204, 206), (209, 211, 214, 210), (212, 208, 207, 213), (208, 209, 210, 207), (81, 80, 212, 213), (77, 192, 209, 208), (101, 81, 213, 207), (80, 77, 208, 212), (192, 73, 211, 209), (227, 226, 242, 243), (220, 219, 235, 236), (228, 227, 243, 244), (221, 220, 236, 237), (229, 228, 244, 245), (222, 221, 237, 238), (230, 229, 245, 246), (223, 222, 238, 239), (216, 215, 231, 232), (215, 230, 246, 231), (224, 223, 239, 240), (217, 216, 232, 233), (225, 224, 240, 241), (218, 217, 233, 234), (226, 225, 241, 242), (219, 218, 234, 235), (277, 309, 310, 278), (251, 283, 282, 250), (263, 295, 296, 264), (276, 308, 309, 277), (250, 282, 281, 249), (247, 279, 294, 262), (275, 307, 308, 276), (249, 281, 280, 248), (262, 294, 293, 261), (274, 306, 307, 275), (248, 280, 279, 247), (261, 293, 292, 260), (273, 305, 306, 274), (260, 292, 291, 259), (272, 304, 305, 273), (259, 291, 290, 258), (234, 266, 267, 235), (222, 254, 253, 221), (235, 267, 268, 236), (223, 255, 254, 222), (236, 268, 269, 237), (224, 256, 255, 223), (237, 269, 270, 238), (225, 257, 256, 224), (238, 270, 271, 239), (226, 258, 257, 225), (239, 271, 272, 240), (227, 259, 258, 226), (240, 272, 273, 241), (228, 260, 259, 227), (241, 273, 274, 242), (229, 261, 260, 228), (216, 248, 247, 215), (242, 274, 275, 243), (230, 262, 261, 229), (217, 249, 248, 216), (243, 275, 276, 244), (215, 247, 262, 230), (218, 250, 249, 217), (244, 276, 277, 245), (231, 263, 264, 232), (219, 251, 250, 218), (245, 277, 278, 246), (232, 264, 265, 233), (220, 252, 251, 219), (246, 278, 263, 231), (233, 265, 266, 234), (221, 253, 252, 220), (296, 328, 329, 297), (309, 341, 342, 310), (281, 407, 408, 280), (295, 327, 328, 296), (308, 340, 341, 309), (282, 314, 313, 281), (311, 427, 421, 279), (307, 339, 340, 308), (319, 434, 413, 287), (294, 326, 325, 293), (306, 338, 339, 307), (280, 312, 311, 279), (314, 423, 431, 315), (305, 337, 338, 306), (292, 324, 323, 291), (304, 336, 337, 305), (264, 296, 297, 265), (252, 284, 283, 251), (278, 310, 295, 263), (265, 297, 298, 266), (253, 285, 284, 252), (266, 298, 299, 267), (254, 286, 285, 253), (267, 299, 300, 268), (255, 287, 286, 254), (268, 300, 301, 269), (256, 288, 287, 255), (269, 301, 302, 270), (257, 289, 288, 256), (270, 302, 303, 271), (258, 290, 289, 257), (271, 303, 304, 272), (331, 363, 364, 332), (318, 350, 349, 317), (330, 362, 363, 331), (317, 349, 348, 316), (329, 361, 362, 330), (342, 374, 359, 327), (316, 348, 347, 315), (328, 360, 361, 329), (341, 373, 374, 342), (315, 347, 346, 314), (327, 359, 360, 328), (340, 372, 373, 341), (314, 346, 345, 313), (311, 343, 358, 326), (339, 371, 372, 340), (313, 345, 344, 312), (284, 316, 315, 283), (310, 342, 327, 295), (297, 329, 330, 298), (280, 408, 426, 312), (298, 330, 331, 299), (286, 318, 317, 285), (299, 331, 332, 300), (293, 419, 420, 292), (300, 332, 333, 301), (288, 320, 319, 287), (301, 333, 334, 302), (326, 425, 427, 311), (302, 334, 335, 303), (290, 322, 321, 289), (303, 335, 336, 304), (286, 414, 435, 318), (355, 387, 386, 354), (367, 399, 400, 368), (354, 386, 385, 353), (366, 398, 399, 367), (353, 385, 384, 352), (365, 397, 398, 366), (352, 384, 383, 351), (364, 396, 397, 365), (351, 383, 382, 350), (363, 395, 396, 364), (350, 382, 381, 349), (362, 394, 395, 363), (349, 381, 380, 348), (361, 393, 394, 362), (374, 406, 391, 359), (348, 380, 379, 347), (319, 351, 350, 318), (332, 364, 365, 333), (320, 352, 351, 319), (333, 365, 366, 334), (321, 353, 352, 320), (334, 366, 367, 335), (322, 354, 353, 321), (335, 367, 368, 336), (323, 355, 354, 322), (336, 368, 369, 337), (324, 356, 355, 323), (337, 369, 370, 338), (325, 357, 356, 324), (312, 344, 343, 311), (338, 370, 371, 339), (326, 358, 357, 325), (387, 403, 402, 386), (380, 396, 395, 379), (388, 404, 403, 387), (381, 397, 396, 380), (389, 405, 404, 388), (382, 398, 397, 381), (390, 406, 405, 389), (383, 399, 398, 382), (376, 392, 391, 375), (375, 391, 406, 390), (384, 400, 399, 383), (377, 393, 392, 376), (385, 401, 400, 384), (378, 394, 393, 377), (386, 402, 401, 385), (379, 395, 394, 378), (368, 400, 401, 369), (356, 388, 387, 355), (369, 401, 402, 370), (357, 389, 388, 356), (344, 376, 375, 343), (370, 402, 403, 371), (358, 390, 389, 357), (345, 377, 376, 344), (371, 403, 404, 372), (343, 375, 390, 358), (346, 378, 377, 345), (372, 404, 405, 373), (359, 391, 392, 360), (347, 379, 378, 346), (373, 405, 406, 374), (360, 392, 393, 361), (377, 378, 379, 380, 381, 382, 383, 384, 385, 386, 387, 388, 389, 390, 375, 376), (409, 431, 423, 410), (421, 427, 425, 422), (407, 424, 426, 408), (419, 428, 429, 420), (411, 432, 433, 412), (413, 434, 435, 414), (415, 436, 437, 416), (417, 430, 438, 418), (279, 421, 422, 294), (325, 428, 419, 293), (316, 433, 432, 317), (288, 416, 437, 320), (283, 409, 410, 282), (292, 420, 429, 324), (318, 435, 434, 319), (321, 436, 415, 289), (315, 431, 409, 283), (323, 430, 417, 291), (285, 411, 412, 284), (320, 437, 436, 321), (290, 418, 438, 322), (287, 413, 414, 286), (284, 412, 433, 316), (322, 438, 430, 323), (282, 410, 423, 314), (289, 415, 416, 288), (317, 432, 411, 285), (324, 429, 428, 325), (313, 424, 407, 281), (291, 417, 418, 290), (294, 422, 425, 326), (312, 426, 424, 313), (451, 450, 466, 467), (444, 443, 459, 460), (452, 451, 467, 468), (445, 444, 460, 461), (453, 452, 468, 469), (446, 445, 461, 462), (454, 453, 469, 470), (447, 446, 462, 463), (440, 439, 455, 456), (439, 454, 470, 455), (448, 447, 463, 464), (441, 440, 456, 457), (449, 448, 464, 465), (442, 441, 457, 458), (450, 449, 465, 466), (443, 442, 458, 459), (501, 533, 534, 502), (475, 507, 506, 474), (487, 519, 520, 488), (500, 532, 533, 501), (474, 506, 505, 473), (471, 503, 518, 486), (499, 531, 532, 500), (473, 505, 504, 472), (486, 518, 517, 485), (498, 530, 531, 499), (472, 504, 503, 471), (485, 517, 516, 484), (497, 529, 530, 498), (484, 516, 515, 483), (496, 528, 529, 497), (483, 515, 514, 482), (458, 490, 491, 459), (446, 478, 477, 445), (459, 491, 492, 460), (447, 479, 478, 446), (460, 492, 493, 461), (448, 480, 479, 447), (461, 493, 494, 462), (449, 481, 480, 448), (462, 494, 495, 463), (450, 482, 481, 449), (463, 495, 496, 464), (451, 483, 482, 450), (464, 496, 497, 465), (452, 484, 483, 451), (465, 497, 498, 466), (453, 485, 484, 452), (440, 472, 471, 439), (466, 498, 499, 467), (454, 486, 485, 453), (441, 473, 472, 440), (467, 499, 500, 468), (439, 471, 486, 454), (442, 474, 473, 441), (468, 500, 501, 469), (455, 487, 488, 456), (443, 475, 474, 442), (469, 501, 502, 470), (456, 488, 489, 457), (444, 476, 475, 443), (470, 502, 487, 455), (457, 489, 490, 458), (445, 477, 476, 444), (520, 552, 553, 521), (533, 565, 566, 534), (505, 631, 632, 504), (519, 551, 552, 520), (532, 564, 565, 533), (506, 538, 537, 505), (535, 651, 645, 503), (531, 563, 564, 532), (543, 658, 637, 511), (518, 550, 549, 517), (530, 562, 563, 531), (504, 536, 535, 503), (538, 647, 655, 539), (529, 561, 562, 530), (516, 548, 547, 515), (528, 560, 561, 529), (488, 520, 521, 489), (476, 508, 507, 475), (502, 534, 519, 487), (489, 521, 522, 490), (477, 509, 508, 476), (490, 522, 523, 491), (478, 510, 509, 477), (491, 523, 524, 492), (479, 511, 510, 478), (492, 524, 525, 493), (480, 512, 511, 479), (493, 525, 526, 494), (481, 513, 512, 480), (494, 526, 527, 495), (482, 514, 513, 481), (495, 527, 528, 496), (555, 587, 588, 556), (542, 574, 573, 541), (554, 586, 587, 555), (541, 573, 572, 540), (553, 585, 586, 554), (566, 598, 583, 551), (540, 572, 571, 539), (552, 584, 585, 553), (565, 597, 598, 566), (539, 571, 570, 538), (551, 583, 584, 552), (564, 596, 597, 565), (538, 570, 569, 537), (535, 567, 582, 550), (563, 595, 596, 564), (537, 569, 568, 536), (508, 540, 539, 507), (534, 566, 551, 519), (521, 553, 554, 522), (504, 632, 650, 536), (522, 554, 555, 523), (510, 542, 541, 509), (523, 555, 556, 524), (517, 643, 644, 516), (524, 556, 557, 525), (512, 544, 543, 511), (525, 557, 558, 526), (550, 649, 651, 535), (526, 558, 559, 527), (514, 546, 545, 513), (527, 559, 560, 528), (510, 638, 659, 542), (579, 611, 610, 578), (591, 623, 624, 592), (578, 610, 609, 577), (590, 622, 623, 591), (577, 609, 608, 576), (589, 621, 622, 590), (576, 608, 607, 575), (588, 620, 621, 589), (575, 607, 606, 574), (587, 619, 620, 588), (574, 606, 605, 573), (586, 618, 619, 587), (573, 605, 604, 572), (585, 617, 618, 586), (598, 630, 615, 583), (572, 604, 603, 571), (543, 575, 574, 542), (556, 588, 589, 557), (544, 576, 575, 543), (557, 589, 590, 558), (545, 577, 576, 544), (558, 590, 591, 559), (546, 578, 577, 545), (559, 591, 592, 560), (547, 579, 578, 546), (560, 592, 593, 561), (548, 580, 579, 547), (561, 593, 594, 562), (549, 581, 580, 548), (536, 568, 567, 535), (562, 594, 595, 563), (550, 582, 581, 549), (611, 627, 626, 610), (604, 620, 619, 603), (612, 628, 627, 611), (605, 621, 620, 604), (613, 629, 628, 612), (606, 622, 621, 605), (614, 630, 629, 613), (607, 623, 622, 606), (600, 616, 615, 599), (599, 615, 630, 614), (608, 624, 623, 607), (601, 617, 616, 600), (609, 625, 624, 608), (602, 618, 617, 601), (610, 626, 625, 609), (603, 619, 618, 602), (592, 624, 625, 593), (580, 612, 611, 579), (593, 625, 626, 594), (581, 613, 612, 580), (568, 600, 599, 567), (594, 626, 627, 595), (582, 614, 613, 581), (569, 601, 600, 568), (595, 627, 628, 596), (567, 599, 614, 582), (570, 602, 601, 569), (596, 628, 629, 597), (583, 615, 616, 584), (571, 603, 602, 570), (597, 629, 630, 598), (584, 616, 617, 585), (601, 602, 603, 604, 605, 606, 607, 608, 609, 610, 611, 612, 613, 614, 599, 600), (633, 655, 647, 634), (645, 651, 649, 646), (631, 648, 650, 632), (643, 652, 653, 644), (635, 656, 657, 636), (637, 658, 659, 638), (639, 660, 661, 640), (641, 654, 662, 642), (503, 645, 646, 518), (549, 652, 643, 517), (540, 657, 656, 541), (512, 640, 661, 544), (507, 633, 634, 506), (516, 644, 653, 548), (542, 659, 658, 543), (545, 660, 639, 513), (539, 655, 633, 507), (547, 654, 641, 515), (509, 635, 636, 508), (544, 661, 660, 545), (514, 642, 662, 546), (511, 637, 638, 510), (508, 636, 657, 540), (546, 662, 654, 547), (506, 634, 647, 538), (513, 639, 640, 512), (541, 656, 635, 509), (548, 653, 652, 549), (537, 648, 631, 505), (515, 641, 642, 514), (518, 646, 649, 550), (536, 650, 648, 537), (670, 668, 672, 674), (664, 663, 668, 670), (663, 666, 667, 668), (665, 664, 670, 669), (666, 665, 669, 667), (674, 672, 676, 678), (668, 667, 671, 672), (669, 670, 674, 673), (667, 669, 673, 671), (677, 678, 682, 681), (672, 671, 675, 676), (673, 674, 678, 677), (671, 673, 677, 675), (680, 679, 681, 682), (675, 677, 681, 679), (678, 676, 680, 682), (676, 675, 679, 680)])
me_cube_001.polygons.foreach_set('material_index', [0, 2, 0, 0, 0, 0, 0, 2, 0, 2, 0, 0, 0, 0, 0, 0, 0, 0, 2, 0, 0, 0, 2, 0, 0, 2, 0, 0, 2, 0, 0, 0, 0, 0, 0, 0, 2, 2, 0, 0, 0, 2, 2, 0, 0, 2, 2, 0, 0, 0, 0, 2, 2, 0, 2, 0, 0, 0, 0, 2, 2, 0, 0, 0, 0, 0, 0, 0, 0, 0, 0, 0, 0, 0, 0, 0, 0, 0, 0, 0, 0, 0, 0, 0, 0, 0, 2, 2, 0, 2, 0, 0, 2, 0, 0, 0, 0, 0, 0, 0, 0, 1, 0, 0, 0, 0, 0, 2, 0, 0, 0, 0, 0, 0, 0, 0, 0, 0, 0, 0, 0, 0, 0, 0, 0, 0, 0, 0, 0, 0, 0, 0, 0, 0, 0, 0, 0, 0, 5, 5, 0, 0, 0, 0, 0, 0, 0, 0, 0, 0, 5, 2, 5, 0, 0, 0, 0, 5, 2, 2, 2, 4, 4, 4, 0, 0, 0, 0, 0, 0, 0, 0, 0, 0, 0, 0, 0, 0, 0, 0, 0, 0, 0, 0, 0, 0, 4, 4, 4, 0, 0, 0, 0, 0, 2, 2, 2, 2, 2, 2, 2, 2, 2, 2, 2, 2, 2, 2, 2, 2, 0, 3, 0, 0, 3, 3, 0, 3, 3, 0, 3, 3, 0, 3, 0, 3, 2, 2, 2, 2, 2, 2, 2, 2, 2, 2, 2, 2, 2, 2, 2, 2, 2, 2, 2, 2, 2, 2, 2, 2, 2, 2, 2, 2, 2, 2, 2, 2, 3, 3, 3, 3, 3, 3, 3, 3, 3, 3, 3, 3, 3, 3, 3, 3, 0, 3, 0, 0, 3, 0, 3, 0, 3, 0, 3, 0, 3, 0, 3, 0, 3, 3, 3, 3, 3, 3, 3, 3, 3, 3, 3, 3, 3, 3, 3, 3, 3, 3, 3, 3, 3, 3, 3, 3, 3, 3, 3, 3, 3, 3, 3, 3, 3, 3, 3, 3, 3, 3, 3, 3, 3, 3, 3, 3, 3, 3, 3, 3, 3, 3, 3, 3, 3, 3, 3, 3, 3, 3, 3, 3, 3, 3, 3, 3, 3, 3, 3, 3, 3, 3, 3, 3, 3, 3, 3, 3, 3, 3, 3, 3, 3, 3, 3, 3, 3, 3, 3, 3, 3, 3, 3, 3, 3, 3, 3, 3, 3, 3, 3, 3, 3, 3, 3, 3, 3, 3, 3, 3, 3, 3, 3, 3, 3, 3, 3, 3, 3, 3, 3, 3, 3, 3, 3, 3, 3, 3, 3, 3, 3, 2, 2, 2, 2, 2, 2, 2, 2, 2, 2, 2, 2, 2, 2, 2, 2, 0, 3, 0, 0, 3, 3, 0, 3, 3, 0, 3, 3, 0, 3, 0, 3, 2, 2, 2, 2, 2, 2, 2, 2, 2, 2, 2, 2, 2, 2, 2, 2, 2, 2, 2, 2, 2, 2, 2, 2, 2, 2, 2, 2, 2, 2, 2, 2, 3, 3, 3, 3, 3, 3, 3, 3, 3, 3, 3, 3, 3, 3, 3, 3, 0, 3, 0, 0, 3, 0, 3, 0, 3, 0, 3, 0, 3, 0, 3, 0, 3, 3, 3, 3, 3, 3, 3, 3, 3, 3, 3, 3, 3, 3, 3, 3, 3, 3, 3, 3, 3, 3, 3, 3, 3, 3, 3, 3, 3, 3, 3, 3, 3, 3, 3, 3, 3, 3, 3, 3, 3, 3, 3, 3, 3, 3, 3, 3, 3, 3, 3, 3, 3, 3, 3, 3, 3, 3, 3, 3, 3, 3, 3, 3, 3, 3, 3, 3, 3, 3, 3, 3, 3, 3, 3, 3, 3, 3, 3, 3, 3, 3, 3, 3, 3, 3, 3, 3, 3, 3, 3, 3, 3, 3, 3, 3, 3, 3, 3, 3, 3, 3, 3, 3, 3, 3, 3, 3, 3, 3, 3, 3, 3, 3, 3, 3, 3, 3, 3, 3, 3, 3, 3, 3, 3, 3, 3, 3, 3, 2, 2, 2, 2, 2, 2, 2, 2, 2, 4, 2, 0, 0, 0, 0, 2, 2])
_uv = me_cube_001.uv_layers.new(name='UVMap')
_uv.uv.foreach_set('vector', [0.3125, 0.5, 0.375, 0.5, 0.375, 0.75, 0.3125, 0.75, 0.375, 0.75, 0.4356, 0.75, 0.4356, 0.75, 0.375, 0.75, 0.3125, 0.5, 0.25, 0.5, 0.25, 0.5, 0.3125, 0.5, 0.375, 0.75, 0.375, 0.75, 0.375, 0.75, 0.375, 0.75, 0.6875, 0.5, 0.75, 0.5, 0.75, 0.75, 0.6875, 0.75, 0.3125, 0.75, 0.375, 0.75, 0.375, 0.75, 0.3125, 0.75, 0.3125, 0.75, 0.375, 0.75, 0.375, 0.75, 0.3125, 0.75, 0.4356, 0.75, 0.375, 0.75, 0.375, 0.75, 0.4356, 0.75, 0.3125, 0.75, 0.375, 0.75, 0.375, 0.75, 0.3125, 0.75, 0.546, 0.75, 0.4356, 0.75, 0.4356, 0.75, 0.546, 0.75, 0.625, 0.75, 0.625, 0.75, 0.625, 0.75, 0.625, 0.75, 0.6875, 0.75, 0.75, 0.75, 0.75, 0.75, 0.6875, 0.75, 0.625, 0.75, 0.625, 0.75, 0.625, 0.75, 0.625, 0.75, 0.6875, 0.75, 0.625, 0.75, 0.625, 0.75, 0.6875, 0.75, 0.6875, 0.75, 0.75, 0.75, 0.75, 0.75, 0.6875, 0.75, 0.375, 0.75, 0.375, 0.75, 0.375, 0.75, 0.375, 0.75, 0.3125, 0.75, 0.375, 0.75, 0.375, 0.75, 0.3125, 0.75, 0.3125, 0.75, 0.375, 0.75, 0.375, 0.75, 0.3125, 0.75, 0.546, 0.5, 0.546, 0.5, 0.546, 0.5, 0.546, 0.5, 0.3125, 0.75, 0.375, 0.75, 0.375, 0.75, 0.3125, 0.75, 0.546, 0.8125, 0.625, 0.8125, 0.625, 0.875, 0.546, 0.875, 0.6875, 0.75, 0.75, 0.75, 0.75, 0.75, 0.6875, 0.75, 0.4356, 0.75, 0.546, 0.75, 0.546, 0.75, 0.4356, 0.75, 0.6875, 0.5, 0.625, 0.5, 0.625, 0.5, 0.6875, 0.5, 0.6875, 0.5, 0.625, 0.5, 0.625, 0.5, 0.6875, 0.5, 0.4356, 0.5, 0.375, 0.5, 0.375, 0.5, 0.4356, 0.5, 0.3125, 0.5, 0.25, 0.5, 0.25, 0.5, 0.3125, 0.5, 0.3125, 0.5, 0.25, 0.5, 0.25, 0.5, 0.3125, 0.5, 0.4356, 0.5, 0.375, 0.5, 0.375, 0.5, 0.4356, 0.5, 0.75, 0.5, 0.6875, 0.5, 0.6875, 0.5, 0.75, 0.5, 0.625, 0.75, 0.625, 0.75, 0.625, 0.75, 0.625, 0.75, 0.6875, 0.5, 0.625, 0.5, 0.625, 0.5, 0.6875, 0.5, 0.6875, 0.75, 0.75, 0.75, 0.75, 0.75, 0.6875, 0.75, 0.6875, 0.75, 0.75, 0.75, 0.75, 0.75, 0.6875, 0.75, 0.6875, 0.75, 0.75, 0.75, 0.75, 0.75, 0.6875, 0.75, 0.75, 0.75, 0.6875, 0.75, 0.6875, 0.75, 0.75, 0.75, 0.4356, 0.5, 0.375, 0.5, 0.375, 0.5, 0.4356, 0.5, 0.546, 0.5, 0.546, 0.5, 0.546, 0.5, 0.546, 0.5, 0.4677, 0.4375, 0.546, 0.4375, 0.546, 0.5, 0.4677, 0.5, 0.625, 0.5, 0.625, 0.5, 0.625, 0.5, 0.625, 0.5, 0.4356, 0.75, 0.375, 0.75, 0.375, 0.75, 0.4356, 0.75, 0.546, 0.75, 0.4356, 0.75, 0.4356, 0.75, 0.546, 0.75, 0.4356, 0.8125, 0.546, 0.8125, 0.546, 0.875, 0.4356, 0.875, 0.375, 0.5, 0.375, 0.5, 0.375, 0.5, 0.375, 0.5, 0.375, 0.75, 0.375, 0.75, 0.375, 0.75, 0.375, 0.75, 0.4356, 0.75, 0.546, 0.75, 0.546, 0.75, 0.4356, 0.75, 0.4356, 0.75, 0.546, 0.75, 0.546, 0.75, 0.4356, 0.75, 0.625, 0.5, 0.625, 0.5, 0.625, 0.5, 0.625, 0.5, 0.375, 0.75, 0.375, 0.5, 0.375, 0.5, 0.375, 0.75, 0.625, 0.75, 0.625, 0.75, 0.625, 0.75, 0.625, 0.75, 0.375, 0.75, 0.375, 0.75, 0.375, 0.75, 0.375, 0.75, 0.375, 0.75, 0.4356, 0.75, 0.4356, 0.75, 0.375, 0.75, 0.375, 0.75, 0.4356, 0.75, 0.4356, 0.75, 0.375, 0.75, 0.6875, 0.75, 0.625, 0.75, 0.625, 0.75, 0.6875, 0.75, 0.4356, 0.5, 0.546, 0.5, 0.546, 0.5, 0.4356, 0.5, 0.375, 0.8125, 0.4356, 0.8125, 0.4356, 0.875, 0.375, 0.875, 0.625, 0.5, 0.625, 0.5, 0.625, 0.5, 0.625, 0.5, 0.4677, 0.5, 0.4677, 0.5, 0.4677, 0.5, 0.4677, 0.5, 0.6164, 0.5, 0.5545, 0.5, 0.5545, 0.5, 0.6164, 0.5, 0.546, 0.5, 0.4356, 0.5, 0.4356, 0.5, 0.546, 0.5, 0.546, 0.5, 0.4356, 0.5, 0.4356, 0.5, 0.546, 0.5, 0.546, 0.5, 0.625, 0.5, 0.625, 0.75, 0.546, 0.75, 0.625, 0.75, 0.625, 0.75, 0.625, 0.75, 0.625, 0.75, 0.546, 0.75, 0.625, 0.75, 0.625, 0.75, 0.546, 0.75, 0.625, 0.75, 0.625, 0.75, 0.625, 0.75, 0.625, 0.75, 0.546, 0.75, 0.625, 0.75, 0.625, 0.75, 0.546, 0.75, 0.546, 0.75, 0.625, 0.75, 0.625, 0.75, 0.546, 0.75, 0.546, 0.75, 0.625, 0.75, 0.625, 0.75, 0.546, 0.75, 0.546, 0.75, 0.625, 0.75, 0.625, 0.75, 0.546, 0.75, 0.546, 0.75, 0.625, 0.75, 0.625, 0.75, 0.546, 0.75, 0.4356, 0.5, 0.375, 0.5, 0.375, 0.5, 0.4677, 0.5, 0.625, 0.75, 0.625, 0.75, 0.625, 0.75, 0.625, 0.75, 0.625, 0.5, 0.546, 0.5, 0.546, 0.5, 0.625, 0.5, 0.625, 0.5, 0.546, 0.5, 0.546, 0.5, 0.625, 0.5, 0.625, 0.5, 0.546, 0.5, 0.546, 0.5, 0.625, 0.5, 0.4356, 0.75, 0.546, 0.75, 0.546, 0.75, 0.4356, 0.75, 0.4356, 0.75, 0.546, 0.75, 0.546, 0.75, 0.4356, 0.75, 0.4356, 0.75, 0.546, 0.75, 0.546, 0.75, 0.4356, 0.75, 0.4356, 0.75, 0.546, 0.75, 0.546, 0.75, 0.4356, 0.75, 0.4356, 0.5, 0.546, 0.5, 0.546, 0.75, 0.4356, 0.75, 0.375, 0.5, 0.4356, 0.5, 0.4356, 0.75, 0.375, 0.75, 0.375, 0.75, 0.4356, 0.75, 0.4356, 0.75, 0.375, 0.75, 0.375, 0.75, 0.4356, 0.75, 0.4356, 0.75, 0.375, 0.75, 0.375, 0.75, 0.4356, 0.75, 0.4356, 0.75, 0.375, 0.75, 0.375, 0.75, 0.4356, 0.75, 0.4356, 0.75, 0.375, 0.75, 0.546, 0.5, 0.4356, 0.5, 0.4677, 0.5, 0.546, 0.5, 0.546, 0.75, 0.546, 0.75, 0.546, 0.75, 0.546, 0.75, 0.375, 0.5, 0.4356, 0.5, 0.4356, 0.5, 0.375, 0.5, 0.625, 0.75, 0.546, 0.75, 0.546, 0.75, 0.625, 0.75, 0.546, 0.5, 0.4356, 0.5, 0.4356, 0.5, 0.546, 0.5, 0.625, 0.75, 0.625, 0.75, 0.625, 0.75, 0.625, 0.75, 0.625, 0.75, 0.625, 0.75, 0.625, 0.75, 0.625, 0.75, 0.546, 0.75, 0.546, 0.75, 0.546, 0.75, 0.546, 0.75, 0.4677, 0.375, 0.4677, 0.4375, 0.4677, 0.4375, 0.4677, 0.375, 0.4677, 0.5, 0.546, 0.5, 0.546, 0.5, 0.4677, 0.5, 0.625, 0.5, 0.625, 0.75, 0.625, 0.75, 0.625, 0.5, 0.625, 0.75, 0.625, 0.75, 0.625, 0.75, 0.625, 0.75, 0.6141, 0.5, 0.5567, 0.5, 0.546, 0.5, 0.625, 0.5, 0.5567, 0.5, 0.5545, 0.5, 0.546, 0.5, 0.546, 0.5, 0.6164, 0.5, 0.6141, 0.5, 0.625, 0.5, 0.625, 0.5, 0.5545, 0.5, 0.6164, 0.5, 0.625, 0.5, 0.546, 0.5, 0.5567, 0.5, 0.6141, 0.5, 0.6164, 0.5, 0.5545, 0.5, 0.5545, 0.5, 0.5567, 0.5, 0.5567, 0.5, 0.5545, 0.5, 0.6141, 0.5, 0.6164, 0.5, 0.6164, 0.5, 0.6141, 0.5, 0.5567, 0.5, 0.6141, 0.5, 0.6141, 0.5, 0.5567, 0.5, 0.4677, 0.4375, 0.4677, 0.5, 0.4677, 0.5, 0.4677, 0.4375, 0.375, 0.75, 0.4356, 0.75, 0.4356, 0.8125, 0.375, 0.8125, 0.4356, 0.75, 0.546, 0.75, 0.546, 0.8125, 0.4356, 0.8125, 0.4677, 0.375, 0.546, 0.375, 0.546, 0.4375, 0.4677, 0.4375, 0.625, 0.75, 0.625, 0.75, 0.625, 0.75, 0.625, 0.75, 0.625, 0.75, 0.6875, 0.75, 0.6875, 0.75, 0.625, 0.75, 0.625, 0.75, 0.6875, 0.75, 0.6875, 0.75, 0.625, 0.75, 0.625, 0.75, 0.6875, 0.75, 0.6875, 0.75, 0.625, 0.75, 0.75, 0.5, 0.6875, 0.5, 0.6875, 0.5, 0.75, 0.5, 0.546, 0.4375, 0.546, 0.375, 0.546, 0.375, 0.546, 0.4375, 0.375, 0.5, 0.3125, 0.5, 0.3125, 0.5, 0.375, 0.5, 0.375, 0.5, 0.3125, 0.5, 0.3125, 0.5, 0.375, 0.5, 0.75, 0.5, 0.6875, 0.5, 0.6875, 0.5, 0.75, 0.5, 0.75, 0.5, 0.6875, 0.5, 0.6875, 0.5, 0.75, 0.5, 0.625, 0.75, 0.6875, 0.75, 0.6875, 0.75, 0.625, 0.75, 0.546, 0.75, 0.625, 0.75, 0.625, 0.8125, 0.546, 0.8125, 0.25, 0.75, 0.3125, 0.75, 0.3125, 0.75, 0.25, 0.75, 0.25, 0.75, 0.3125, 0.75, 0.3125, 0.75, 0.25, 0.75, 0.25, 0.75, 0.3125, 0.75, 0.3125, 0.75, 0.25, 0.75, 0.625, 0.75, 0.6875, 0.75, 0.6875, 0.75, 0.625, 0.75, 0.75, 0.75, 0.6875, 0.75, 0.6875, 0.75, 0.75, 0.75, 0.625, 0.75, 0.6875, 0.75, 0.6875, 0.75, 0.625, 0.75, 0.25, 0.75, 0.3125, 0.75, 0.3125, 0.75, 0.25, 0.75, 0.25, 0.75, 0.3125, 0.75, 0.3125, 0.75, 0.25, 0.75, 0.25, 0.75, 0.3125, 0.75, 0.3125, 0.75, 0.25, 0.75, 0.625, 0.5, 0.6875, 0.5, 0.6875, 0.75, 0.625, 0.75, 0.375, 0.5, 0.3125, 0.5, 0.3125, 0.5, 0.375, 0.5, 0.25, 0.5, 0.3125, 0.5, 0.3125, 0.75, 0.25, 0.75, 0.75, 0.5, 0.6875, 0.5, 0.6875, 0.5, 0.75, 0.5, 0.625, 0.5, 0.546, 0.5, 0.546, 0.5, 0.625, 0.5, 0.625, 0.5, 0.546, 0.5, 0.546, 0.5, 0.625, 0.5, 0.6875, 0.5, 0.625, 0.5, 0.625, 0.5, 0.6875, 0.5, 0.546, 0.5, 0.546, 0.4375, 0.546, 0.4375, 0.546, 0.5, 0.546, 0.4375, 0.625, 0.4375, 0.625, 0.5, 0.546, 0.5, 0.546, 0.375, 0.625, 0.375, 0.625, 0.4375, 0.546, 0.4375, 0.6875, 0.5, 0.625, 0.5, 0.625, 0.5, 0.6875, 0.5, 0.546, 0.4375, 0.546, 0.375, 0.546, 0.375, 0.546, 0.4375, 0.546, 0.5, 0.546, 0.4375, 0.546, 0.4375, 0.546, 0.5, 0.4677, 0.4375, 0.4677, 0.5, 0.4677, 0.5, 0.4677, 0.4375, 0.4677, 0.5, 0.4677, 0.5, 0.4677, 0.5, 0.4677, 0.5, 0.4677, 0.375, 0.4677, 0.4375, 0.4677, 0.4375, 0.4677, 0.375, 0.375, 0.5, 0.375, 0.5, 0.375, 0.5, 0.375, 0.5, 0.375, 0.5, 0.3125, 0.5, 0.3125, 0.5, 0.375, 0.5, 0.4677, 0.5, 0.375, 0.5, 0.375, 0.5, 0.4677, 0.5, 0.3125, 0.5, 0.25, 0.5, 0.25, 0.5, 0.3125, 0.5, 0.375, 0.4375, 0.4677, 0.4375, 0.4677, 0.5, 0.375, 0.5, 0.375, 0.5, 0.4677, 0.5, 0.4677, 0.5, 0.375, 0.5, 0.375, 0.375, 0.4677, 0.375, 0.4677, 0.4375, 0.375, 0.4375, 0.375, 0.5, 0.3125, 0.5, 0.3125, 0.5, 0.375, 0.5, 0.4677, 0.5, 0.375, 0.5, 0.375, 0.5, 0.4677, 0.5, 0.375, 0.5, 0.375, 0.5, 0.375, 0.5, 0.375, 0.5, 0.3125, 0.5, 0.25, 0.5, 0.25, 0.5, 0.3125, 0.5, 0.375, 0.5, 0.4677, 0.5, 0.4677, 0.5, 0.375, 0.5, 0.4677, 0.5, 0.375, 0.5, 0.375, 0.5, 0.4677, 0.5, 0.375, 0.5, 0.375, 0.5, 0.375, 0.5, 0.375, 0.5, 0.4677, 0.5, 0.4677, 0.5, 0.4677, 0.5, 0.4677, 0.5, 0.6875, 0.75, 0.75, 0.75, 0.75, 0.75, 0.6875, 0.75, 0.625, 0.75, 0.625, 0.75, 0.625, 0.75, 0.625, 0.75, 0.625, 0.75, 0.6875, 0.75, 0.6875, 0.75, 0.625, 0.75, 0.625, 0.75, 0.6875, 0.75, 0.6875, 0.75, 0.625, 0.75, 0.625, 0.75, 0.625, 0.75, 0.625, 0.75, 0.625, 0.75, 0.6875, 0.75, 0.75, 0.75, 0.75, 0.75, 0.6875, 0.75, 0.625, 0.75, 0.625, 0.75, 0.625, 0.75, 0.625, 0.75, 0.25, 0.75, 0.3125, 0.75, 0.3125, 0.75, 0.25, 0.75, 0.625, 0.75, 0.6875, 0.75, 0.6875, 0.75, 0.625, 0.75, 0.375, 0.75, 0.4356, 0.75, 0.4356, 0.75, 0.375, 0.75, 0.4356, 0.75, 0.546, 0.75, 0.546, 0.75, 0.4356, 0.75, 0.625, 0.75, 0.625, 0.75, 0.625, 0.75, 0.625, 0.75, 0.546, 0.75, 0.625, 0.75, 0.625, 0.75, 0.546, 0.75, 0.375, 0.75, 0.375, 0.75, 0.375, 0.75, 0.375, 0.75, 0.6875, 0.75, 0.75, 0.75, 0.75, 0.75, 0.6875, 0.75, 0.625, 0.75, 0.625, 0.75, 0.625, 0.75, 0.625, 0.75, 0.3125, 0.75, 0.375, 0.75, 0.375, 0.75, 0.3125, 0.75, 0.625, 0.75, 0.625, 0.75, 0.625, 0.75, 0.625, 0.75, 0.625, 0.75, 0.625, 0.75, 0.625, 0.75, 0.625, 0.75, 0.625, 0.75, 0.625, 0.75, 0.625, 0.75, 0.625, 0.75, 0.625, 0.75, 0.625, 0.75, 0.625, 0.75, 0.625, 0.75, 0.625, 0.75, 0.625, 0.75, 0.625, 0.75, 0.625, 0.75, 0.625, 0.75, 0.625, 0.75, 0.625, 0.75, 0.625, 0.75, 0.625, 0.75, 0.625, 0.75, 0.625, 0.75, 0.625, 0.75, 0.625, 0.75, 0.625, 0.75, 0.625, 0.75, 0.625, 0.75, 0.625, 0.75, 0.625, 0.75, 0.625, 0.75, 0.625, 0.75, 0.625, 0.75, 0.625, 0.75, 0.625, 0.75, 0.625, 0.75, 0.625, 0.75, 0.625, 0.75, 0.625, 0.75, 0.625, 0.75, 0.625, 0.75, 0.625, 0.75, 0.625, 0.75, 0.625, 0.75, 0.625, 0.75, 0.625, 0.75, 0.625, 0.75, 0.625, 0.75, 0.625, 0.75, 0.625, 0.75, 0.625, 0.75, 0.625, 0.75, 0.625, 0.75, 0.625, 0.75, 0.625, 0.75, 0.625, 0.75, 0.625, 0.75, 0.625, 0.75, 0.625, 0.75, 0.625, 0.75, 0.0, 0.0, 0.0, 0.0, 0.0, 0.0, 0.0, 0.0, 0.0, 0.0, 0.0, 0.0, 0.0, 0.0, 0.0, 0.0, 0.0, 0.0, 0.0, 0.0, 0.0, 0.0, 0.0, 0.0, 0.0, 0.0, 0.0, 0.0, 0.0, 0.0, 0.0, 0.0, 0.0, 0.0, 0.0, 0.0, 0.0, 0.0, 0.0, 0.0, 0.0, 0.0, 0.0, 0.0, 0.0, 0.0, 0.0, 0.0, 0.0, 0.0, 0.0, 0.0, 0.0, 0.0, 0.0, 0.0, 0.0, 0.0, 0.0, 0.0, 0.0, 0.0, 0.0, 0.0, 0.0, 0.0, 0.0, 0.0, 0.0, 0.0, 0.0, 0.0, 0.0, 0.0, 0.0, 0.0, 0.0, 0.0, 0.0, 0.0, 0.0, 0.0, 0.0, 0.0, 0.0, 0.0, 0.0, 0.0, 0.0, 0.0, 0.0, 0.0, 0.0, 0.0, 0.0, 0.0, 0.0, 0.0, 0.0, 0.0, 0.0, 0.0, 0.0, 0.0, 0.0, 0.0, 0.0, 0.0, 0.0, 0.0, 0.0, 0.0, 0.0, 0.0, 0.0, 0.0, 0.0, 0.0, 0.0, 0.0, 0.0, 0.0, 0.0, 0.0, 0.0, 0.0, 0.0, 0.0, 0.0, 0.0, 0.0, 0.0, 0.0, 0.0, 0.0, 0.0, 0.0, 0.0, 0.0, 0.0, 0.0, 0.0, 0.0, 0.0, 0.0, 0.0, 0.0, 0.0, 0.0, 0.0, 0.0, 0.0, 0.0, 0.0, 0.0, 0.0, 0.0, 0.0, 0.0, 0.0, 0.0, 0.0, 0.0, 0.0, 0.0, 0.0, 0.0, 0.0, 0.0, 0.0, 0.0, 0.0, 0.0, 0.0, 0.0, 0.0, 0.0, 0.0, 0.0, 0.0, 0.0, 0.0, 0.0, 0.0, 0.0, 0.0, 0.0, 0.0, 0.0, 0.0, 0.0, 0.0, 0.0, 0.0, 0.0, 0.0, 0.0, 0.0, 0.0, 0.0, 0.0, 0.0, 0.0, 0.0, 0.0, 0.0, 0.0, 0.0, 0.0, 0.0, 0.0, 0.0, 0.0, 0.0, 0.0, 0.0, 0.0, 0.0, 0.0, 0.0, 0.0, 0.0, 0.0, 0.0, 0.0, 0.0, 0.0, 0.0, 0.0, 0.0, 0.0, 0.0, 0.0, 0.0, 0.0, 0.0, 0.0, 0.0, 0.0, 0.0, 0.0, 0.0, 0.0, 0.0, 0.0, 0.0, 0.0, 0.0, 0.0, 0.0, 0.0, 0.0, 0.0, 0.0, 0.0, 0.0, 0.0, 0.0, 0.0, 0.0, 0.0, 0.0, 0.0, 0.0, 0.0, 0.0, 0.0, 0.0, 0.0, 0.0, 0.0, 0.0, 0.0, 0.0, 0.0, 0.0, 0.0, 0.0, 0.0, 0.0, 0.0, 0.0, 0.0, 0.0, 0.0, 0.0, 0.0, 0.0, 0.0, 0.0, 0.0, 0.0, 0.0, 0.0, 0.0, 0.0, 0.0, 0.0, 0.0, 0.0, 0.0, 0.0, 0.0, 0.0, 0.0, 0.0, 0.0, 0.0, 0.0, 0.0, 0.0, 0.0, 0.0, 0.0, 0.0, 0.0, 0.0, 0.0, 0.0, 0.0, 0.0, 0.0, 0.0, 0.0, 0.0, 0.0, 0.0, 0.0, 0.0, 0.0, 0.0, 0.0, 0.0, 0.0, 0.0, 0.0, 0.0, 0.0, 0.0, 0.0, 0.0, 0.0, 0.0, 0.0, 0.0, 0.0, 0.0, 0.0, 0.0, 0.0, 0.0, 0.0, 0.0, 0.0, 0.0, 0.0, 0.0, 0.0, 0.0, 0.0, 0.0, 0.0, 0.0, 0.0, 0.0, 0.0, 0.0, 0.0, 0.0, 0.0, 0.0, 0.0, 0.0, 0.0, 0.0, 0.0, 0.0, 0.0, 0.0, 0.0, 0.0, 0.0, 0.0, 0.0, 0.0, 0.0, 0.0, 0.0, 0.0, 0.0, 0.0, 0.0, 0.0, 0.0, 0.0, 0.0, 0.0, 0.0, 0.0, 0.0, 0.0, 0.0, 0.0, 0.0, 0.0, 0.0, 0.0, 0.0, 0.0, 0.0, 0.0, 0.0, 0.0, 0.0, 0.0, 0.0, 0.0, 0.0, 0.0, 0.0, 0.0, 0.0, 0.0, 0.0, 0.0, 0.0, 0.0, 0.0, 0.0, 0.0, 0.0, 0.0, 0.0, 0.0, 0.0, 0.0, 0.0, 0.0, 0.0, 0.0, 0.0, 0.0, 0.0, 0.0, 0.0, 0.0, 0.0, 0.0, 0.0, 0.0, 0.0, 0.0, 0.0, 0.0, 0.0, 0.0, 0.0, 0.0, 0.0, 0.0, 0.0, 0.0, 0.0, 0.0, 0.0, 0.0, 0.0, 0.0, 0.0, 0.0, 0.0, 0.0, 0.0, 0.0, 0.0, 0.0, 0.0, 0.0, 0.0, 0.0, 0.0, 0.0, 0.0, 0.0, 0.0, 0.0, 0.0, 0.0, 0.0, 0.0, 0.0, 0.0, 0.0, 0.0, 0.0, 0.0, 0.0, 0.0, 0.0, 0.0, 0.0, 0.0, 0.0, 0.0, 0.0, 0.0, 0.0, 0.0, 0.0, 0.0, 0.0, 0.0, 0.0, 0.0, 0.0, 0.0, 0.0, 0.0, 0.0, 0.0, 0.0, 0.0, 0.0, 0.0, 0.0, 0.0, 0.0, 0.0, 0.0, 0.0, 0.0, 0.0, 0.0, 0.0, 0.0, 0.0, 0.0, 0.0, 0.0, 0.0, 0.0, 0.0, 0.0, 0.0, 0.0, 0.0, 0.0, 0.0, 0.0, 0.0, 0.0, 0.0, 0.0, 0.0, 0.0, 0.0, 0.0, 0.0, 0.0, 0.0, 0.0, 0.0, 0.0, 0.0, 0.0, 0.0, 0.0, 0.0, 0.0, 0.0, 0.0, 0.0, 0.0, 0.0, 0.0, 0.0, 0.0, 0.0, 0.0, 0.0, 0.0, 0.0, 0.0, 0.0, 0.0, 0.0, 0.0, 0.0, 0.0, 0.0, 0.0, 0.0, 0.0, 0.0, 0.0, 0.0, 0.0, 0.0, 0.0, 0.0, 0.0, 0.0, 0.0, 0.0, 0.0, 0.0, 0.0, 0.0, 0.0, 0.0, 0.0, 0.0, 0.0, 0.0, 0.0, 0.0, 0.0, 0.0, 0.0, 0.0, 0.0, 0.0, 0.0, 0.0, 0.0, 0.0, 0.0, 0.0, 0.0, 0.0, 0.0, 0.0, 0.0, 0.0, 0.0, 0.0, 0.0, 0.0, 0.0, 0.0, 0.0, 0.0, 0.0, 0.0, 0.0, 0.0, 0.0, 0.0, 0.0, 0.0, 0.0, 0.0, 0.0, 0.0, 0.0, 0.0, 0.0, 0.0, 0.0, 0.0, 0.0, 0.0, 0.0, 0.0, 0.0, 0.0, 0.0, 0.0, 0.0, 0.0, 0.0, 0.0, 0.0, 0.0, 0.0, 0.0, 0.0, 0.0, 0.0, 0.0, 0.0, 0.0, 0.0, 0.0, 0.0, 0.0, 0.0, 0.0, 0.0, 0.0, 0.0, 0.0, 0.0, 0.0, 0.0, 0.0, 0.0, 0.0, 0.0, 0.0, 0.0, 0.0, 0.0, 0.0, 0.0, 0.0, 0.0, 0.0, 0.0, 0.0, 0.0, 0.0, 0.0, 0.0, 0.0, 0.0, 0.0, 0.0, 0.0, 0.0, 0.0, 0.0, 0.0, 0.0, 0.0, 0.0, 0.0, 0.0, 0.0, 0.0, 0.0, 0.0, 0.0, 0.0, 0.0, 0.0, 0.0, 0.0, 0.0, 0.0, 0.0, 0.0, 0.0, 0.0, 0.0, 0.0, 0.0, 0.0, 0.0, 0.0, 0.0, 0.0, 0.0, 0.0, 0.0, 0.0, 0.0, 0.0, 0.0, 0.0, 0.0, 0.0, 0.0, 0.0, 0.0, 0.0, 0.0, 0.0, 0.0, 0.0, 0.0, 0.0, 0.0, 0.0, 0.0, 0.0, 0.0, 0.0, 0.0, 0.0, 0.0, 0.0, 0.0, 0.0, 0.0, 0.0, 0.0, 0.0, 0.0, 0.0, 0.0, 0.0, 0.0, 0.0, 0.0, 0.0, 0.0, 0.0, 0.0, 0.0, 0.0, 0.0, 0.0, 0.0, 0.0, 0.0, 0.0, 0.0, 0.0, 0.0, 0.0, 0.0, 0.0, 0.0, 0.0, 0.0, 0.0, 0.0, 0.0, 0.0, 0.0, 0.0, 0.0, 0.0, 0.0, 0.0, 0.0, 0.0, 0.0, 0.0, 0.0, 0.0, 0.0, 0.0, 0.0, 0.0, 0.0, 0.0, 0.0, 0.0, 0.0, 0.0, 0.0, 0.0, 0.0, 0.0, 0.0, 0.0, 0.0, 0.0, 0.0, 0.0, 0.0, 0.0, 0.0, 0.0, 0.0, 0.0, 0.0, 0.0, 0.0, 0.0, 0.0, 0.0, 0.0, 0.0, 0.0, 0.0, 0.0, 0.0, 0.0, 0.0, 0.0, 0.0, 0.0, 0.0, 0.0, 0.0, 0.0, 0.0, 0.0, 0.0, 0.0, 0.0, 0.0, 0.0, 0.0, 0.0, 0.0, 0.0, 0.0, 0.0, 0.0, 0.0, 0.0, 0.0, 0.0, 0.0, 0.0, 0.0, 0.0, 0.0, 0.0, 0.0, 0.0, 0.0, 0.0, 0.0, 0.0, 0.0, 0.0, 0.0, 0.0, 0.0, 0.0, 0.0, 0.0, 0.0, 0.0, 0.0, 0.0, 0.0, 0.0, 0.0, 0.0, 0.0, 0.0, 0.0, 0.0, 0.0, 0.0, 0.0, 0.0, 0.0, 0.0, 0.0, 0.0, 0.0, 0.0, 0.0, 0.0, 0.0, 0.0, 0.0, 0.0, 0.0, 0.0, 0.0, 0.0, 0.0, 0.0, 0.0, 0.0, 0.0, 0.0, 0.0, 0.0, 0.0, 0.0, 0.0, 0.0, 0.0, 0.0, 0.0, 0.0, 0.0, 0.0, 0.0, 0.0, 0.0, 0.0, 0.0, 0.0, 0.0, 0.0, 0.0, 0.0, 0.0, 0.0, 0.0, 0.0, 0.0, 0.0, 0.0, 0.0, 0.0, 0.0, 0.0, 0.0, 0.0, 0.0, 0.0, 0.0, 0.0, 0.0, 0.0, 0.0, 0.0, 0.0, 0.0, 0.0, 0.0, 0.0, 0.0, 0.0, 0.0, 0.0, 0.0, 0.0, 0.0, 0.0, 0.0, 0.0, 0.0, 0.0, 0.0, 0.0, 0.0, 0.0, 0.0, 0.0, 0.0, 0.0, 0.0, 0.0, 0.0, 0.0, 0.0, 0.0, 0.0, 0.0, 0.0, 0.0, 0.0, 0.0, 0.0, 0.0, 0.0, 0.0, 0.0, 0.0, 0.0, 0.0, 0.0, 0.0, 0.0, 0.0, 0.0, 0.0, 0.0, 0.0, 0.0, 0.0, 0.0, 0.0, 0.0, 0.0, 0.0, 0.0, 0.0, 0.0, 0.0, 0.0, 0.0, 0.0, 0.0, 0.0, 0.0, 0.0, 0.0, 0.0, 0.0, 0.0, 0.0, 0.0, 0.0, 0.0, 0.0, 0.0, 0.0, 0.0, 0.0, 0.0, 0.0, 0.0, 0.0, 0.0, 0.0, 0.0, 0.0, 0.0, 0.0, 0.0, 0.0, 0.0, 0.0, 0.0, 0.0, 0.0, 0.0, 0.0, 0.0, 0.0, 0.0, 0.0, 0.0, 0.0, 0.0, 0.0, 0.0, 0.0, 0.0, 0.0, 0.0, 0.0, 0.0, 0.0, 0.0, 0.0, 0.0, 0.0, 0.0, 0.0, 0.0, 0.0, 0.0, 0.0, 0.0, 0.0, 0.0, 0.0, 0.0, 0.0, 0.0, 0.0, 0.0, 0.0, 0.0, 0.0, 0.0, 0.0, 0.0, 0.0, 0.0, 0.0, 0.0, 0.0, 0.0, 0.0, 0.0, 0.0, 0.0, 0.0, 0.0, 0.0, 0.0, 0.0, 0.0, 0.0, 0.0, 0.0, 0.0, 0.0, 0.0, 0.0, 0.0, 0.0, 0.0, 0.0, 0.0, 0.0, 0.0, 0.0, 0.0, 0.0, 0.0, 0.0, 0.0, 0.0, 0.0, 0.0, 0.0, 0.0, 0.0, 0.0, 0.0, 0.0, 0.0, 0.0, 0.0, 0.0, 0.0, 0.0, 0.0, 0.0, 0.0, 0.0, 0.0, 0.0, 0.0, 0.0, 0.0, 0.0, 0.0, 0.0, 0.0, 0.0, 0.0, 0.0, 0.0, 0.0, 0.0, 0.0, 0.0, 0.0, 0.0, 0.0, 0.0, 0.0, 0.0, 0.0, 0.0, 0.0, 0.0, 0.0, 0.0, 0.0, 0.0, 0.0, 0.0, 0.0, 0.0, 0.0, 0.0, 0.0, 0.0, 0.0, 0.0, 0.0, 0.0, 0.0, 0.0, 0.0, 0.0, 0.0, 0.0, 0.0, 0.0, 0.0, 0.0, 0.0, 0.0, 0.0, 0.0, 0.0, 0.0, 0.0, 0.0, 0.0, 0.0, 0.0, 0.0, 0.0, 0.0, 0.0, 0.0, 0.0, 0.0, 0.0, 0.0, 0.0, 0.0, 0.0, 0.0, 0.0, 0.0, 0.0, 0.0, 0.0, 0.0, 0.0, 0.0, 0.0, 0.0, 0.0, 0.0, 0.0, 0.0, 0.0, 0.0, 0.0, 0.0, 0.0, 0.0, 0.0, 0.0, 0.0, 0.0, 0.0, 0.0, 0.0, 0.0, 0.0, 0.0, 0.0, 0.0, 0.0, 0.0, 0.0, 0.0, 0.0, 0.0, 0.0, 0.0, 0.0, 0.0, 0.0, 0.0, 0.0, 0.0, 0.0, 0.0, 0.0, 0.0, 0.0, 0.0, 0.0, 0.0, 0.0, 0.0, 0.0, 0.0, 0.0, 0.0, 0.0, 0.0, 0.0, 0.0, 0.0, 0.0, 0.0, 0.0, 0.0, 0.0, 0.0, 0.0, 0.0, 0.0, 0.0, 0.0, 0.0, 0.0, 0.0, 0.0, 0.0, 0.0, 0.0, 0.0, 0.0, 0.0, 0.0, 0.0, 0.0, 0.0, 0.0, 0.0, 0.0, 0.0, 0.0, 0.0, 0.0, 0.0, 0.0, 0.0, 0.0, 0.0, 0.0, 0.0, 0.0, 0.0, 0.0, 0.0, 0.0, 0.0, 0.0, 0.0, 0.0, 0.0, 0.0, 0.0, 0.0, 0.0, 0.0, 0.0, 0.0, 0.0, 0.0, 0.0, 0.0, 0.0, 0.0, 0.0, 0.0, 0.0, 0.0, 0.0, 0.0, 0.0, 0.0, 0.0, 0.0, 0.0, 0.0, 0.0, 0.0, 0.0, 0.0, 0.0, 0.0, 0.0, 0.0, 0.0, 0.0, 0.0, 0.0, 0.0, 0.0, 0.0, 0.0, 0.0, 0.0, 0.0, 0.0, 0.0, 0.0, 0.0, 0.0, 0.0, 0.0, 0.0, 0.0, 0.0, 0.0, 0.0, 0.0, 0.0, 0.0, 0.0, 0.0, 0.0, 0.0, 0.0, 0.0, 0.0, 0.0, 0.0, 0.0, 0.0, 0.0, 0.0, 0.0, 0.0, 0.0, 0.0, 0.0, 0.0, 0.0, 0.0, 0.0, 0.0, 0.0, 0.0, 0.0, 0.0, 0.0, 0.0, 0.0, 0.0, 0.0, 0.0, 0.0, 0.0, 0.0, 0.0, 0.0, 0.0, 0.0, 0.0, 0.0, 0.0, 0.0, 0.0, 0.0, 0.0, 0.0, 0.0, 0.0, 0.0, 0.0, 0.0, 0.0, 0.0, 0.0, 0.0, 0.0, 0.0, 0.0, 0.0, 0.0, 0.0, 0.0, 0.0, 0.0, 0.0, 0.0, 0.0, 0.0, 0.0, 0.0, 0.0, 0.0, 0.0, 0.0, 0.0, 0.0, 0.0, 0.0, 0.0, 0.0, 0.0, 0.0, 0.0, 0.0, 0.0, 0.0, 0.0, 0.0, 0.0, 0.0, 0.0, 0.0, 0.0, 0.0, 0.0, 0.0, 0.0, 0.0, 0.0, 0.0, 0.0, 0.0, 0.0, 0.0, 0.0, 0.0, 0.0, 0.0, 0.0, 0.0, 0.0, 0.0, 0.0, 0.0, 0.0, 0.0, 0.0, 0.0, 0.0, 0.0, 0.0, 0.0, 0.0, 0.0, 0.0, 0.0, 0.0, 0.0, 0.0, 0.0, 0.0, 0.0, 0.0, 0.0, 0.0, 0.0, 0.0, 0.0, 0.0, 0.0, 0.0, 0.0, 0.0, 0.0, 0.0, 0.0, 0.0, 0.0, 0.0, 0.0, 0.0, 0.0, 0.0, 0.0, 0.0, 0.0, 0.0, 0.0, 0.0, 0.0, 0.0, 0.0, 0.0, 0.0, 0.0, 0.0, 0.0, 0.0, 0.0, 0.0, 0.0, 0.0, 0.0, 0.0, 0.0, 0.0, 0.0, 0.0, 0.0, 0.0, 0.0, 0.0, 0.0, 0.0, 0.0, 0.0, 0.0, 0.0, 0.0, 0.0, 0.0, 0.0, 0.0, 0.0, 0.0, 0.0, 0.0, 0.0, 0.0, 0.0, 0.0, 0.0, 0.0, 0.0, 0.0, 0.0, 0.0, 0.0, 0.0, 0.0, 0.0, 0.0, 0.0, 0.0, 0.0, 0.0, 0.0, 0.0, 0.0, 0.0, 0.0, 0.0, 0.0, 0.0, 0.0, 0.0, 0.0, 0.0, 0.0, 0.0, 0.0, 0.0, 0.0, 0.0, 0.0, 0.0, 0.0, 0.0, 0.0, 0.0, 0.0, 0.0, 0.0, 0.0, 0.0, 0.0, 0.0, 0.0, 0.0, 0.0, 0.0, 0.0, 0.0, 0.0, 0.0, 0.0, 0.0, 0.0, 0.0, 0.0, 0.0, 0.0, 0.0, 0.0, 0.0, 0.0, 0.0, 0.0, 0.0, 0.0, 0.0, 0.0, 0.0, 0.0, 0.0, 0.0, 0.0, 0.0, 0.0, 0.0, 0.0, 0.0, 0.0, 0.0, 0.0, 0.0, 0.0, 0.0, 0.0, 0.0, 0.0, 0.0, 0.0, 0.0, 0.0, 0.0, 0.0, 0.0, 0.0, 0.0, 0.0, 0.0, 0.0, 0.0, 0.0, 0.0, 0.0, 0.0, 0.0, 0.0, 0.0, 0.0, 0.0, 0.0, 0.0, 0.0, 0.0, 0.0, 0.0, 0.0, 0.0, 0.0, 0.0, 0.0, 0.0, 0.0, 0.0, 0.0, 0.0, 0.0, 0.0, 0.0, 0.0, 0.0, 0.0, 0.0, 0.0, 0.0, 0.0, 0.0, 0.0, 0.0, 0.0, 0.0, 0.0, 0.0, 0.0, 0.0, 0.0, 0.0, 0.0, 0.0, 0.0, 0.0, 0.0, 0.0, 0.0, 0.0, 0.0, 0.0, 0.0, 0.0, 0.0, 0.0, 0.0, 0.0, 0.0, 0.0, 0.0, 0.0, 0.0, 0.0, 0.0, 0.0, 0.0, 0.0, 0.0, 0.0, 0.0, 0.0, 0.0, 0.0, 0.0, 0.0, 0.0, 0.0, 0.0, 0.0, 0.0, 0.0, 0.0, 0.0, 0.0, 0.0, 0.0, 0.0, 0.0, 0.0, 0.0, 0.0, 0.0, 0.0, 0.0, 0.0, 0.0, 0.0, 0.0, 0.0, 0.0, 0.0, 0.0, 0.0, 0.0, 0.0, 0.0, 0.0, 0.0, 0.0, 0.0, 0.0, 0.0, 0.0, 0.0, 0.0, 0.0, 0.0, 0.0, 0.0, 0.0, 0.0, 0.0, 0.0, 0.0, 0.0, 0.0, 0.0, 0.0, 0.0, 0.0, 0.0, 0.0, 0.0, 0.0, 0.0, 0.0, 0.0, 0.0, 0.0, 0.0, 0.0, 0.0, 0.0, 0.0, 0.0, 0.0, 0.0, 0.0, 0.0, 0.0, 0.0, 0.0, 0.0, 0.0, 0.0, 0.0, 0.0, 0.0, 0.0, 0.0, 0.0, 0.0, 0.0, 0.0, 0.0, 0.0, 0.0, 0.0, 0.0, 0.0, 0.0, 0.0, 0.0, 0.0, 0.0, 0.0, 0.0, 0.0, 0.0, 0.0, 0.0, 0.0, 0.0, 0.0, 0.0, 0.0, 0.0, 0.0, 0.0, 0.0, 0.0, 0.0, 0.0, 0.0, 0.0, 0.0, 0.0, 0.0, 0.0, 0.0, 0.0, 0.0, 0.0, 0.0, 0.0, 0.0, 0.0, 0.0, 0.0, 0.0, 0.0, 0.0, 0.0, 0.0, 0.0, 0.0, 0.0, 0.0, 0.0, 0.0, 0.0, 0.0, 0.0, 0.0, 0.0, 0.0, 0.0, 0.0, 0.0, 0.0, 0.0, 0.0, 0.0, 0.0, 0.0, 0.0, 0.0, 0.0, 0.0, 0.0, 0.0, 0.0, 0.0, 0.0, 0.0, 0.0, 0.0, 0.0, 0.0, 0.0, 0.0, 0.0, 0.0, 0.0, 0.0, 0.0, 0.0, 0.0, 0.0, 0.0, 0.0, 0.0, 0.0, 0.0, 0.0, 0.0, 0.0, 0.0, 0.0, 0.0, 0.0, 0.0, 0.0, 0.0, 0.0, 0.0, 0.0, 0.0, 0.0, 0.0, 0.0, 0.0, 0.0, 0.0, 0.0, 0.0, 0.0, 0.0, 0.0, 0.0, 0.0, 0.0, 0.0, 0.0, 0.0, 0.0, 0.0, 0.0, 0.0, 0.0, 0.0, 0.0, 0.0, 0.0, 0.0, 0.0, 0.0, 0.0, 0.0, 0.0, 0.0, 0.0, 0.0, 0.0, 0.0, 0.0, 0.0, 0.0, 0.0, 0.0, 0.0, 0.0, 0.0, 0.0, 0.0, 0.0, 0.0, 0.0, 0.0, 0.0, 0.0, 0.0, 0.0, 0.0, 0.0, 0.0, 0.0, 0.0, 0.0, 0.0, 0.0, 0.0, 0.0, 0.0, 0.0, 0.0, 0.0, 0.0, 0.0, 0.0, 0.0, 0.0, 0.0, 0.0, 0.0, 0.0, 0.0, 0.0, 0.0, 0.0, 0.0, 0.0, 0.0, 0.0, 0.0, 0.0, 0.0, 0.0, 0.0, 0.0, 0.0, 0.0, 0.0, 0.0, 0.0, 0.0, 0.0, 0.0, 0.0, 0.0, 0.0, 0.0, 0.0, 0.0, 0.0, 0.0, 0.0, 0.0, 0.0, 0.0, 0.0, 0.0, 0.0, 0.0, 0.0, 0.0, 0.0, 0.0, 0.0, 0.0, 0.0, 0.0, 0.0, 0.0, 0.0, 0.0, 0.0, 0.0, 0.0, 0.0, 0.0, 0.0, 0.0, 0.0, 0.0, 0.0, 0.0, 0.0, 0.0, 0.0, 0.0, 0.0, 0.0, 0.0, 0.0, 0.0, 0.0, 0.0, 0.0, 0.0, 0.0, 0.0, 0.0, 0.0, 0.0, 0.0, 0.0, 0.0, 0.0, 0.0, 0.0, 0.0, 0.0, 0.0, 0.0, 0.0, 0.0, 0.0, 0.0, 0.0, 0.0, 0.0, 0.0, 0.0, 0.0, 0.0, 0.0, 0.0, 0.0, 0.0, 0.0, 0.0, 0.0, 0.0, 0.0, 0.0, 0.0, 0.0, 0.0, 0.0, 0.0, 0.0, 0.0, 0.0, 0.0, 0.0, 0.0, 0.0, 0.0, 0.0, 0.0, 0.0, 0.0, 0.0, 0.0, 0.0, 0.0, 0.0, 0.0, 0.0, 0.0, 0.0, 0.0, 0.0, 0.0, 0.0, 0.0, 0.0, 0.0, 0.0, 0.0, 0.0, 0.0, 0.0, 0.0, 0.0, 0.0, 0.0, 0.0, 0.0, 0.0, 0.0, 0.0, 0.0, 0.0, 0.0, 0.0, 0.0, 0.0, 0.0, 0.0, 0.0, 0.0, 0.0, 0.0, 0.0, 0.0, 0.0, 0.0, 0.0, 0.0, 0.0, 0.0, 0.0, 0.0, 0.0, 0.0, 0.0, 0.0, 0.0, 0.0, 0.0, 0.0, 0.0, 0.0, 0.0, 0.0, 0.0, 0.0, 0.0, 0.0, 0.0, 0.0, 0.0, 0.0, 0.0, 0.0, 0.0, 0.0, 0.0, 0.0, 0.0, 0.0, 0.0, 0.0, 0.0, 0.0, 0.0, 0.0, 0.0, 0.0, 0.0, 0.0, 0.0, 0.0, 0.0, 0.0, 0.0, 0.0, 0.0, 0.0, 0.0, 0.0, 0.0, 0.0, 0.0, 0.0, 0.0, 0.0, 0.0, 0.0, 0.0, 0.0, 0.0, 0.0, 0.0, 0.0, 0.0, 0.0, 0.0, 0.0, 0.0, 0.0, 0.0, 0.0, 0.0, 0.0, 0.0, 0.0, 0.0, 0.0, 0.0, 0.0, 0.0, 0.0, 0.0, 0.0, 0.0, 0.0, 0.0, 0.0, 0.0, 0.0, 0.0, 0.0, 0.0, 0.0, 0.0, 0.0, 0.0, 0.0, 0.0, 0.0, 0.0, 0.0, 0.0, 0.0, 0.0, 0.0, 0.0, 0.0, 0.0, 0.0, 0.0, 0.0, 0.0, 0.0, 0.0, 0.0, 0.0, 0.0, 0.0, 0.0, 0.0, 0.0, 0.0, 0.0, 0.0, 0.0, 0.0, 0.0, 0.0, 0.0, 0.0, 0.0, 0.0, 0.0, 0.0, 0.0, 0.0, 0.0, 0.0, 0.0, 0.0, 0.0, 0.0, 0.0, 0.0, 0.0, 0.0, 0.0, 0.0, 0.0, 0.0, 0.0, 0.0, 0.0, 0.0, 0.0, 0.0, 0.0, 0.0, 0.0, 0.0, 0.0, 0.0, 0.0, 0.0, 0.0, 0.0, 0.0, 0.0, 0.0, 0.0, 0.0, 0.0, 0.0, 0.0, 0.0, 0.0, 0.0, 0.0, 0.0, 0.0, 0.0, 0.0, 0.0, 0.0, 0.0, 0.0, 0.0, 0.0, 0.0, 0.0, 0.0, 0.0, 0.0, 0.0, 0.0, 0.0, 0.0, 0.0, 0.0, 0.0, 0.0, 0.0, 0.0, 0.0, 0.0, 0.0, 0.0, 0.0, 0.0, 0.0, 0.0, 0.0, 0.0, 0.0, 0.0, 0.0, 0.0, 0.0, 0.0, 0.0, 0.0, 0.0, 0.0, 0.0, 0.0, 0.0, 0.0, 0.0, 0.0, 0.0, 0.0, 0.0, 0.0, 0.0, 0.0, 0.0, 0.0, 0.0, 0.0, 0.0, 0.0, 0.0, 0.0, 0.0, 0.0, 0.0, 0.0, 0.0, 0.0, 0.0, 0.0, 0.0, 0.0, 0.0, 0.0, 0.0, 0.0, 0.0, 0.0, 0.0, 0.0, 0.0, 0.0, 0.0, 0.0, 0.0, 0.0, 0.0, 0.0, 0.0, 0.0, 0.0, 0.0, 0.0, 0.0, 0.0, 0.0, 0.0, 0.0, 0.0, 0.0, 0.0, 0.0, 0.0, 0.0, 0.0, 0.0, 0.0, 0.0, 0.0, 0.0, 0.0, 0.0, 0.0, 0.0, 0.0, 0.0, 0.0, 0.0, 0.0, 0.0, 0.0, 0.0, 0.0, 0.0, 0.0, 0.0, 0.0, 0.0, 0.0, 0.0, 0.0, 0.0, 0.0, 0.0, 0.0, 0.0, 0.0, 0.0, 0.0, 0.0, 0.0, 0.0, 0.0, 0.0, 0.0, 0.0, 0.0, 0.0, 0.0, 0.0, 0.0, 0.0, 0.0, 0.0, 0.0, 0.0, 0.0, 0.0, 0.0, 0.0, 0.0, 0.0, 0.0, 0.0, 0.0, 0.0, 0.0, 0.0, 0.0, 0.0, 0.0, 0.0, 0.0, 0.0, 0.0, 0.0, 0.0, 0.0, 0.0, 0.0, 0.0, 0.0, 0.0, 0.0, 0.0, 0.0, 0.0, 0.0, 0.0, 0.0, 0.0, 0.0, 0.0, 0.0, 0.0, 0.0, 0.0, 0.0, 0.0, 0.0, 0.0, 0.0, 0.0, 0.0, 0.0, 0.0, 0.0, 0.0, 0.0, 0.0, 0.0, 0.0, 0.0, 0.0, 0.0, 0.0, 0.0, 0.0, 0.0, 0.0, 0.0, 0.0, 0.0, 0.0, 0.0, 0.0, 0.0, 0.0, 0.0, 0.0, 0.0, 0.0, 0.0, 0.0, 0.0, 0.0, 0.0, 0.0, 0.0, 0.0, 0.0, 0.0, 0.0, 0.0, 0.0, 0.0, 0.0, 0.0, 0.0, 0.0, 0.0, 0.0, 0.0, 0.0, 0.0, 0.0, 0.0, 0.0, 0.0, 0.0, 0.0, 0.0, 0.0, 0.0, 0.0, 0.0, 0.0, 0.0, 0.0, 0.0, 0.0, 0.0, 0.0, 0.0, 0.0, 0.0, 0.0, 0.0, 0.0, 0.0, 0.0, 0.0, 0.0, 0.0, 0.0, 0.0, 0.0, 0.0, 0.0, 0.0, 0.0, 0.0, 0.0, 0.0, 0.0, 0.0, 0.0, 0.0, 0.0, 0.0, 0.0, 0.0, 0.0, 0.0, 0.0, 0.0, 0.0, 0.0, 0.0, 0.0, 0.0, 0.0, 0.0, 0.0, 0.0, 0.0, 0.0, 0.0, 0.0, 0.0, 0.0, 0.0, 0.0, 0.0, 0.0, 0.0, 0.0, 0.0, 0.0, 0.0, 0.0, 0.0, 0.0, 0.0, 0.0, 0.0, 0.0, 0.0, 0.0, 0.0, 0.0, 0.0, 0.0, 0.0, 0.0, 0.0, 0.0, 0.0, 0.0, 0.0, 0.0, 0.0, 0.0, 0.0, 0.0, 0.0, 0.0, 0.0, 0.0, 0.0, 0.0, 0.0, 0.0, 0.0, 0.0, 0.0, 0.0, 0.0, 0.0, 0.0, 0.0, 0.0, 0.0, 0.0, 0.0, 0.0, 0.0, 0.0, 0.0, 0.0, 0.0, 0.0, 0.0, 0.0, 0.0, 0.0, 0.0, 0.0, 0.0, 0.0, 0.0, 0.0, 0.0, 0.0, 0.0, 0.0, 0.0, 0.0, 0.0, 0.0, 0.0, 0.0, 0.0, 0.0, 0.0, 0.0, 0.0, 0.0, 0.0, 0.0, 0.0, 0.0, 0.0, 0.0, 0.0, 0.0, 0.0, 0.0, 0.0, 0.0, 0.0, 0.0, 0.0, 0.0, 0.0, 0.0, 0.0, 0.0, 0.0, 0.0, 0.0, 0.0, 0.0, 0.0, 0.0, 0.0, 0.0, 0.0, 0.0, 0.0, 0.0, 0.0, 0.0, 0.0, 0.0, 0.0, 0.0, 0.0, 0.0, 0.0, 0.0, 0.0, 0.0, 0.0, 0.0, 0.0, 0.0, 0.0, 0.0, 0.0, 0.0, 0.0, 0.0, 0.0, 0.0, 0.0, 0.0, 0.0, 0.0, 0.0, 0.0, 0.0, 0.0, 0.0, 0.0, 0.0, 0.0, 0.0, 0.0, 0.0, 0.0, 0.0, 0.0, 0.0, 0.0, 0.0, 0.0, 0.0, 0.0, 0.0, 0.0, 0.0, 0.0, 0.0, 0.0, 0.0, 0.0, 0.0, 0.0, 0.0, 0.0, 0.0, 0.0, 0.0, 0.0, 0.0, 0.0, 0.0, 0.0, 0.0, 0.0, 0.0, 0.0, 0.0, 0.0, 0.0, 0.0, 0.0, 0.0, 0.0, 0.0, 0.0, 0.0, 0.0, 0.0, 0.0, 0.0, 0.0, 0.0, 0.0, 0.0, 0.0, 0.0, 0.0, 0.0, 0.0, 0.0, 0.0, 0.0, 0.0, 0.0, 0.0, 0.0, 0.0, 0.0, 0.0, 0.0, 0.0, 0.0, 0.0, 0.0, 0.0, 0.0, 0.0, 0.0, 0.0, 0.0, 0.0, 0.0, 0.0, 0.0, 0.0, 0.0, 0.0, 0.0, 0.0, 0.0, 0.0, 0.0, 0.0, 0.0, 0.0, 0.0, 0.0, 0.0, 0.0, 0.0, 0.0, 0.0, 0.0, 0.0, 0.0, 0.0, 0.0, 0.0, 0.0, 0.0, 0.0, 0.0, 0.0, 0.0, 0.0, 0.0, 0.0, 0.0, 0.0, 0.0, 0.0, 0.0, 0.0, 0.0, 0.0, 0.0, 0.0, 0.0, 0.0, 0.0, 0.0, 0.0, 0.0, 0.0, 0.0, 0.0, 0.0, 0.0, 0.0, 0.0, 0.0, 0.0, 0.0, 0.0, 0.0, 0.0, 0.0, 0.0, 0.0, 0.0, 0.0, 0.0, 0.0, 0.0, 0.0, 0.0, 0.0, 0.0, 0.0, 0.0, 0.0, 0.0, 0.0, 0.0, 0.0, 0.0, 0.0, 0.0, 0.0, 0.0, 0.0, 0.0, 0.0, 0.0, 0.0, 0.0, 0.0, 0.0, 0.0, 0.0, 0.0, 0.0, 0.0, 0.0, 0.0, 0.0, 0.0, 0.0, 0.0, 0.0, 0.0, 0.0, 0.0, 0.0, 0.0, 0.0, 0.0, 0.0, 0.0, 0.0, 0.0, 0.0, 0.0, 0.0, 0.0, 0.0, 0.0, 0.0, 0.0, 0.0, 0.0, 0.0, 0.0, 0.0, 0.0, 0.0, 0.0, 0.0, 0.0, 0.0, 0.0, 0.0, 0.0, 0.0, 0.0, 0.0, 0.0, 0.0, 0.0, 0.0, 0.0, 0.0, 0.0, 0.0, 0.0, 0.0, 0.0, 0.0, 0.0, 0.0, 0.0, 0.0, 0.0, 0.0, 0.0, 0.0, 0.0, 0.0, 0.0, 0.0, 0.0, 0.0, 0.0, 0.0, 0.0, 0.0, 0.0, 0.0, 0.0, 0.0, 0.0, 0.0, 0.0, 0.0, 0.0, 0.0, 0.0, 0.0, 0.0, 0.0, 0.0, 0.0, 0.0, 0.0, 0.0, 0.0, 0.0, 0.0, 0.0, 0.0, 0.0, 0.0, 0.0, 0.0, 0.0, 0.0, 0.0, 0.0, 0.0, 0.0, 0.0, 0.0, 0.0, 0.0, 0.0, 0.0, 0.0, 0.0, 0.0, 0.0, 0.0, 0.0, 0.0, 0.0, 0.0, 0.0, 0.0, 0.0, 0.0, 0.0, 0.0, 0.0, 0.0, 0.0, 0.0, 0.0, 0.0, 0.0, 0.0, 0.0, 0.0, 0.0, 0.0, 0.0, 0.0, 0.0, 0.0, 0.0, 0.0, 0.0, 0.0, 0.0, 0.0, 0.0, 0.0, 0.0, 0.0, 0.0, 0.0, 0.0, 0.0, 0.0, 0.0, 0.0, 0.0, 0.0, 0.0, 0.0, 0.0, 0.0, 0.0, 0.0, 0.0, 0.0, 0.0, 0.0, 0.0, 0.0, 0.0, 0.0, 0.0, 0.0, 0.0, 0.0, 0.0, 0.0, 0.0, 0.0, 0.0, 0.0, 0.0, 0.0, 0.0, 0.0, 0.0, 0.0, 0.0, 0.0, 0.0, 0.0, 0.0, 0.0, 0.0, 0.0, 0.0, 0.0, 0.0, 0.0, 0.0, 0.0, 0.0, 0.0, 0.0, 0.0, 0.0, 0.0, 0.0, 0.0, 0.0, 0.0, 0.0, 0.0, 0.0, 0.0, 0.0, 0.0, 0.0, 0.0, 0.0, 0.0, 0.0, 0.0, 0.0, 0.0, 0.0, 0.0, 0.0, 0.0, 0.0, 0.0, 0.0, 0.0, 0.0, 0.0, 0.0, 0.0, 0.0, 0.0, 0.0, 0.0, 0.0, 0.0, 0.0, 0.0, 0.0, 0.0, 0.0, 0.0, 0.0, 0.0, 0.0, 0.0, 0.0, 0.0, 0.0, 0.0, 0.0, 0.0, 0.0, 0.0, 0.0, 0.0, 0.0, 0.0, 0.0, 0.0, 0.0, 0.0, 0.0, 0.0, 0.0, 0.0, 0.0, 0.0, 0.0, 0.0, 0.0, 0.0, 0.0, 0.0, 0.0, 0.0, 0.0, 0.0, 0.0, 0.0, 0.0, 0.0, 0.0, 0.0, 0.0, 0.0, 0.0, 0.0, 0.0, 0.0, 0.0, 0.0, 0.0, 0.0, 0.0, 0.0, 0.0, 0.0, 0.0, 0.0, 0.0, 0.0, 0.0, 0.0, 0.0, 0.0, 0.0, 0.0, 0.0, 0.0, 0.0, 0.0, 0.0, 0.0, 0.0, 0.0, 0.0, 0.0, 0.0, 0.0, 0.0, 0.0, 0.0, 0.0, 0.0, 0.0, 0.0, 0.0, 0.0, 0.0, 0.0, 0.0, 0.0, 0.0, 0.0, 0.0, 0.0, 0.0, 0.0, 0.0, 0.0, 0.0, 0.0, 0.0, 0.0, 0.0, 0.0, 0.0, 0.0, 0.0, 0.0, 0.0, 0.0, 0.0, 0.0, 0.0, 0.0, 0.0, 0.0, 0.0, 0.0, 0.0, 0.0, 0.0, 0.0, 0.0, 0.0, 0.0, 0.0, 0.0, 0.0, 0.0, 0.0, 0.0, 0.0, 0.0, 0.0, 0.0, 0.0, 0.0, 0.0, 0.0, 0.0, 0.0, 0.0, 0.0, 0.0, 0.0, 0.0, 0.0, 0.0, 0.0, 0.0, 0.0, 0.0, 0.0, 0.0, 0.0, 0.0, 0.0, 0.0, 0.0, 0.0, 0.0, 0.0, 0.0, 0.0, 0.0, 0.0, 0.0, 0.0, 0.0, 0.0, 0.0, 0.0, 0.0, 0.0, 0.0, 0.0, 0.0, 0.0, 0.0, 0.0, 0.0, 0.0, 0.0, 0.0, 0.0, 0.0, 0.0, 0.0, 0.0, 0.0, 0.0, 0.0, 0.0, 0.0, 0.0, 0.0, 0.0, 0.0, 0.0, 0.0, 0.0, 0.0, 0.0, 0.0, 0.0, 0.0, 0.0, 0.0, 0.0, 0.0, 0.0, 0.0, 0.0, 0.0, 0.0, 0.0, 0.0, 0.0, 0.0, 0.0, 0.0, 0.0, 0.0, 0.0, 0.0, 0.0, 0.0, 0.0, 0.0, 0.0, 0.0, 0.0, 0.0, 0.0, 0.0, 0.0, 0.0, 0.0, 0.0, 0.0, 0.0, 0.0, 0.0, 0.0, 0.0, 0.0, 0.0, 0.0, 0.0, 0.0, 0.0, 0.0, 0.0, 0.0, 0.0, 0.0, 0.0, 0.0, 0.0, 0.546, 0.75, 0.546, 0.75, 0.546, 0.75, 0.546, 0.75, 0.546, 0.75, 0.546, 0.75, 0.546, 0.75, 0.546, 0.75, 0.546, 0.75, 0.625, 0.75, 0.625, 0.75, 0.546, 0.75, 0.625, 0.75, 0.546, 0.75, 0.546, 0.75, 0.625, 0.75, 0.625, 0.75, 0.625, 0.75, 0.625, 0.75, 0.625, 0.75, 0.546, 0.75, 0.546, 0.75, 0.546, 0.75, 0.546, 0.75, 0.546, 0.75, 0.625, 0.75, 0.625, 0.75, 0.546, 0.75, 0.625, 0.75, 0.546, 0.75, 0.546, 0.75, 0.625, 0.75, 0.625, 0.75, 0.625, 0.75, 0.625, 0.75, 0.625, 0.75, 0.625, 0.75, 0.546, 0.75, 0.546, 0.75, 0.625, 0.75, 0.546, 0.75, 0.625, 0.75, 0.625, 0.75, 0.546, 0.75, 0.625, 0.75, 0.546, 0.75, 0.546, 0.75, 0.625, 0.75, 0.625, 0.75, 0.625, 0.75, 0.625, 0.75, 0.625, 0.75, 0.546, 0.75, 0.625, 0.75, 0.625, 0.75, 0.546, 0.75, 0.625, 0.75, 0.625, 0.75, 0.625, 0.75, 0.625, 0.75, 0.546, 0.75, 0.546, 0.75, 0.546, 0.75, 0.546, 0.75, 0.546, 0.75, 0.625, 0.75, 0.625, 0.75, 0.546, 0.75])
me_cube_001.materials.append(mat_material_001)
me_cube_001.materials.append(mat_material_002)
me_cube_001.materials.append(mat_material_003)
me_cube_001.materials.append(mat_material_004)
me_cube_001.materials.append(mat_material_005)
me_cube_001.materials.append(mat_material_006)
me_cube_001.use_remesh_preserve_volume = False
me_cube_001.use_remesh_preserve_attributes = False
me_cube_001.use_mirror_vertex_groups = False
me_cube_001.update()

# ---- objects
ob_cube = bpy.data.objects.new('Cube', me_cube_001)
ob_blue_car = bpy.data.objects.new('Blue car', None)

# ---- transforms, parenting, visibility, modifiers, constraints
ob_cube.parent = ob_blue_car
ob_cube.location = (0.0, 0.0, 0.0)
ob_cube.lock_rotations_4d = False
ob_cube.empty_display_type = 'ARROWS'
ob_cube.lineart.crease_threshold = 0.0
_m = ob_cube.modifiers.new('Mirror', 'MIRROR')
_m.use_clip = True
_m = ob_cube.modifiers.new('Auto Smooth', 'NODES')
_m.node_group = ng_auto_smooth
_gi = [s.identifier for s in ng_auto_smooth.interface.items_tree if s.item_type == 'SOCKET' and s.in_out == 'INPUT']
_m[_gi[1]] = 0.8378  # Angle
ob_blue_car.location = (0.02528, -0.0742, 0.0)
ob_blue_car.rotation_euler = (0.0, 0.0, 2.384e-07)

# ---- collection membership
col_blue_car.objects.link(ob_cube)
col_blue_car.objects.link(ob_blue_car)

# ---- scene / render settings (as saved in the file)
scene.frame_start = 1; scene.frame_end = 250; scene.frame_set(1)
scene.render.engine = 'BLENDER_EEVEE_NEXT'
scene.cycles.sampling_pattern = 'TABULATED_SOBOL'
scene.eevee.use_gtao = True
scene.eevee.use_raytracing = True
scene.view_settings.view_transform = 'Filmic'
bpy.context.view_layer.update()

# ---- added for rendering (the .blend has no active camera): camera
cam_auto = bpy.data.cameras.new('AutoCamera')
cam_auto.lens = 50.0
cam_auto.sensor_width = 36.0
cam_auto.clip_end = 1000.0
ob_auto_camera = bpy.data.objects.new('AutoCamera', cam_auto)
scene.collection.objects.link(ob_auto_camera)
ob_auto_camera.location = (4.57809, -5.51733, 4.31968)
ob_auto_camera.rotation_euler = (1.09748, -7.21219e-08, 0.694738)
scene.camera = ob_auto_camera
bpy.context.view_layer.update()
